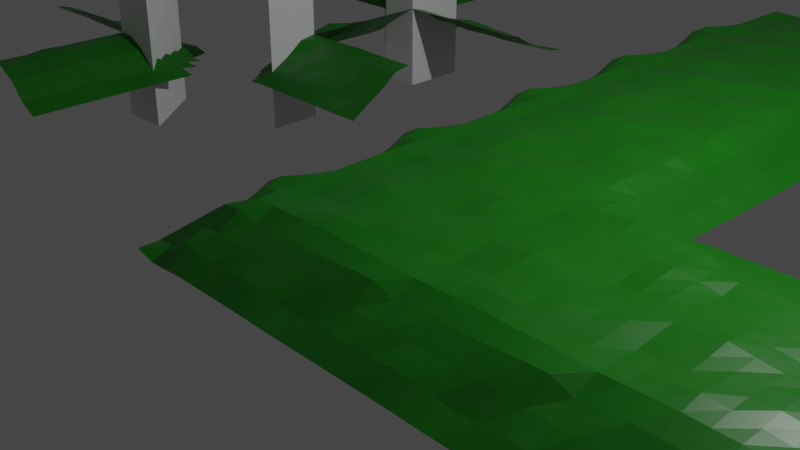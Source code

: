 # Source: tiles.blend  (saved by Blender 2.82.7; exported with 4.5.12 LTS)
import bpy
from mathutils import Matrix  # noqa: F401  (used for matrix-valued properties, if any)

bpy.ops.wm.read_factory_settings(use_empty=True)
scene = bpy.context.scene
scene.name = 'Scene'

# ---- collections
col_collection = bpy.data.collections.new('Collection'); scene.collection.children.link(col_collection)

# ---- materials (node trees are filled in below, after node groups)
mat_grass = bpy.data.materials.new('Grass')
mat_grass.alpha_threshold = 0.0
mat_grass.use_transparent_shadow = False
mat_grass.line_color = (0.0, 0.0, 0.0, 1.0)

# ---- material node trees
mat_grass.use_nodes = True; mat_grass.node_tree.nodes.clear()
_N = mat_grass.node_tree.nodes; _L = mat_grass.node_tree.links
n0 = _N.new('ShaderNodeOutputMaterial'); n0.name = 'Material Output'; n0.location = (300, 300)
n1 = _N.new('ShaderNodeBsdfPrincipled'); n1.name = 'Principled BSDF'; n1.location = (10, 300)
n1.distribution = 'GGX'
n1.subsurface_method = 'BURLEY'
n1.inputs[0].default_value = (0.007295, 0.1789, 0.004358, 1.0)
n1.inputs[2].default_value = 0.4
n1.inputs[3].default_value = 1.45
n1.inputs[27].default_value = (0.0, 0.0, 0.0, 1.0)
n1.inputs[28].default_value = 1.0
_L.new(n1.outputs[0], n0.inputs[0])
n0.is_active_output = True

# ---- world
world_world = bpy.data.worlds.new('World'); scene.world = world_world
world_world.use_nodes = True; world_world.node_tree.nodes.clear()
_N = world_world.node_tree.nodes; _L = world_world.node_tree.links
n0 = _N.new('ShaderNodeOutputWorld'); n0.name = 'World Output'; n0.location = (300, 300)
n1 = _N.new('ShaderNodeBackground'); n1.name = 'Background'; n1.location = (10, 300)
n1.inputs[0].default_value = (0.05088, 0.05088, 0.05088, 1.0)
_L.new(n1.outputs[0], n0.inputs[0])
n0.is_active_output = True
world_world.color = (0.05088, 0.05088, 0.05088)
world_world.use_sun_shadow = False
world_world.sun_shadow_jitter_overblur = 0.0

# ---- cameras
cam_camera = bpy.data.cameras.new('Camera')
cam_camera.clip_end = 100.0
cam_camera.ortho_scale = 7.314

# ---- lights
light_light = bpy.data.lights.new('Light', 'POINT')
light_light.transmission_factor = 0.0
light_light.energy = 1000.0
light_light.shadow_soft_size = 0.1
light_light.shadow_maximum_resolution = 0.006
light_light.use_absolute_resolution = True

# ---- meshes
me_full = bpy.data.meshes.new('Full')
me_full.from_pydata([(1.0, 1.0, 0.2155), (1.0, -1.0, 0.2155), (-1.0, 1.0, 0.2154), (-1.0, -1.0, 0.2154), (0.75, -1.0, 0.2201), (0.5, -1.0, 0.2178), (0.25, -1.0, 0.2208), (0.0, -1.0, 0.2292), (-0.25, -1.0, 0.2208), (-0.5, -1.0, 0.2132), (-0.75, -1.0, 0.2063), (1.0, 0.75, 0.215), (1.0, 0.5, 0.2161), (1.0, 0.25, 0.2166), (1.0, 0.0, 0.2166), (1.0, -0.25, 0.2327), (1.0, -0.5, 0.2047), (1.0, -0.75, 0.2081), (-1.0, -0.75, 0.2081), (-1.0, -0.5, 0.2047), (-1.0, -0.25, 0.2327), (-1.0, 0.0, 0.2166), (-1.0, 0.25, 0.2166), (-1.0, 0.5, 0.2161), (-1.0, 0.75, 0.215), (-0.75, 1.0, 0.2063), (-0.5, 1.0, 0.2132), (-0.25, 1.0, 0.2208), (0.0, 1.0, 0.2292), (0.25, 1.0, 0.2208), (0.5, 1.0, 0.2178), (0.75, 1.0, 0.2201), (0.75, 0.75, 0.2555), (0.5, 0.75, 0.234), (0.25, 0.75, 0.2166), (0.0, 0.75, 0.2166), (-0.25, 0.75, 0.2166), (-0.5, 0.75, 0.196), (-0.75, 0.75, 0.1704), (0.75, 0.5, 0.2274), (0.5, 0.5, 0.2022), (0.25, 0.5, 0.21), (-2.98e-08, 0.5, 0.2166), (-0.25, 0.5, 0.2166), (-0.5, 0.5, 0.2098), (-0.75, 0.5, 0.196), (0.75, 0.25, 0.1965), (0.5, 0.25, 0.1715), (0.25, 0.25, 0.1965), (0.0, 0.25, 0.2247), (-0.25, 0.25, 0.2411), (-0.5, 0.25, 0.2247), (-0.75, 0.25, 0.2166), (0.75, 0.0, 0.21), (0.5, 0.0, 0.1965), (0.25, 0.0, 0.21), (-2.98e-08, 0.0, 0.2411), (-0.25, 0.0, 0.2715), (-0.5, 0.0, 0.2411), (-0.75, 0.0, 0.2166), (0.75, -0.25, 0.2226), (0.5, -0.25, 0.2346), (0.25, -0.25, 0.2226), (-2.98e-08, -0.25, 0.2247), (-0.25, -0.25, 0.2411), (-0.5, -0.25, 0.218), (-0.75, -0.25, 0.1962), (0.75, -0.5, 0.2242), (0.5, -0.5, 0.2535), (0.25, -0.5, 0.2428), (0.0, -0.5, 0.2417), (-0.25, -0.5, 0.2249), (-0.5, -0.5, 0.1962), (-0.75, -0.5, 0.1709), (0.75, -0.75, 0.1993), (0.5, -0.75, 0.2242), (0.25, -0.75, 0.2476), (0.0, -0.75, 0.2728), (-0.25, -0.75, 0.2417), (-0.5, -0.75, 0.2099), (-0.75, -0.75, 0.1962)], [], [(32, 33, 40, 39), (33, 34, 41, 40), (34, 35, 42, 41), (35, 36, 43, 42), (36, 37, 44, 43), (37, 38, 45, 44), (39, 40, 47, 46), (40, 41, 48, 47), (41, 42, 49, 48), (42, 43, 50, 49), (43, 44, 51, 50), (44, 45, 52, 51), (46, 47, 54, 53), (47, 48, 55, 54), (48, 49, 56, 55), (49, 50, 57, 56), (50, 51, 58, 57), (51, 52, 59, 58), (53, 54, 61, 60), (54, 55, 62, 61), (55, 56, 63, 62), (56, 57, 64, 63), (57, 58, 65, 64), (58, 59, 66, 65), (60, 61, 68, 67), (61, 62, 69, 68), (62, 63, 70, 69), (63, 64, 71, 70), (64, 65, 72, 71), (65, 66, 73, 72), (67, 68, 75, 74), (68, 69, 76, 75), (69, 70, 77, 76), (70, 71, 78, 77), (71, 72, 79, 78), (72, 73, 80, 79), (0, 31, 32, 11), (31, 30, 33, 32), (30, 29, 34, 33), (29, 28, 35, 34), (28, 27, 36, 35), (27, 26, 37, 36), (26, 25, 38, 37), (25, 2, 24, 38), (38, 24, 23, 45), (45, 23, 22, 52), (52, 22, 21, 59), (59, 21, 20, 66), (66, 20, 19, 73), (73, 19, 18, 80), (80, 18, 3, 10), (79, 80, 10, 9), (78, 79, 9, 8), (77, 78, 8, 7), (76, 77, 7, 6), (75, 76, 6, 5), (74, 75, 5, 4), (17, 74, 4, 1), (16, 67, 74, 17), (15, 60, 67, 16), (14, 53, 60, 15), (13, 46, 53, 14), (12, 39, 46, 13), (11, 32, 39, 12)])
_uv = me_full.uv_layers.new(name='UVMap')
_uv.uv.foreach_set('vector', [0.4063, 0.03125, 0.4375, 0.03125, 0.4375, 0.0625, 0.4062, 0.0625, 0.4375, 0.03125, 0.4688, 0.03125, 0.4688, 0.0625, 0.4375, 0.0625, 0.4688, 0.03125, 0.5, 0.03125, 0.5, 0.0625, 0.4688, 0.0625, 0.5, 0.03125, 0.5313, 0.03125, 0.5313, 0.0625, 0.5, 0.0625, 0.5313, 0.03125, 0.5625, 0.03125, 0.5625, 0.0625, 0.5313, 0.0625, 0.5625, 0.03125, 0.5938, 0.03125, 0.5938, 0.0625, 0.5625, 0.0625, 0.4062, 0.0625, 0.4375, 0.0625, 0.4375, 0.09375, 0.4062, 0.09375, 0.4375, 0.0625, 0.4688, 0.0625, 0.4688, 0.09375, 0.4375, 0.09375, 0.4688, 0.0625, 0.5, 0.0625, 0.5, 0.09375, 0.4688, 0.09375, 0.5, 0.0625, 0.5313, 0.0625, 0.5313, 0.09375, 0.5, 0.09375, 0.5313, 0.0625, 0.5625, 0.0625, 0.5625, 0.09375, 0.5313, 0.09375, 0.5625, 0.0625, 0.5938, 0.0625, 0.5938, 0.09375, 0.5625, 0.09375, 0.4062, 0.09375, 0.4375, 0.09375, 0.4375, 0.125, 0.4063, 0.125, 0.4375, 0.09375, 0.4688, 0.09375, 0.4688, 0.125, 0.4375, 0.125, 0.4688, 0.09375, 0.5, 0.09375, 0.5, 0.125, 0.4688, 0.125, 0.5, 0.09375, 0.5313, 0.09375, 0.5313, 0.125, 0.5, 0.125, 0.5313, 0.09375, 0.5625, 0.09375, 0.5625, 0.125, 0.5313, 0.125, 0.5625, 0.09375, 0.5938, 0.09375, 0.5938, 0.125, 0.5625, 0.125, 0.4063, 0.125, 0.4375, 0.125, 0.4375, 0.1563, 0.4063, 0.1563, 0.4375, 0.125, 0.4688, 0.125, 0.4688, 0.1563, 0.4375, 0.1563, 0.4688, 0.125, 0.5, 0.125, 0.5, 0.1563, 0.4688, 0.1563, 0.5, 0.125, 0.5313, 0.125, 0.5313, 0.1563, 0.5, 0.1563, 0.5313, 0.125, 0.5625, 0.125, 0.5625, 0.1563, 0.5313, 0.1563, 0.5625, 0.125, 0.5938, 0.125, 0.5938, 0.1563, 0.5625, 0.1563, 0.4063, 0.1563, 0.4375, 0.1563, 0.4375, 0.1875, 0.4062, 0.1875, 0.4375, 0.1563, 0.4688, 0.1563, 0.4688, 0.1875, 0.4375, 0.1875, 0.4688, 0.1563, 0.5, 0.1563, 0.5, 0.1875, 0.4688, 0.1875, 0.5, 0.1563, 0.5313, 0.1563, 0.5313, 0.1875, 0.5, 0.1875, 0.5313, 0.1563, 0.5625, 0.1563, 0.5625, 0.1875, 0.5313, 0.1875, 0.5625, 0.1563, 0.5938, 0.1563, 0.5938, 0.1875, 0.5625, 0.1875, 0.4062, 0.1875, 0.4375, 0.1875, 0.4375, 0.2188, 0.4063, 0.2188, 0.4375, 0.1875, 0.4688, 0.1875, 0.4688, 0.2188, 0.4375, 0.2188, 0.4688, 0.1875, 0.5, 0.1875, 0.5, 0.2188, 0.4688, 0.2188, 0.5, 0.1875, 0.5313, 0.1875, 0.5313, 0.2188, 0.5, 0.2188, 0.5313, 0.1875, 0.5625, 0.1875, 0.5625, 0.2188, 0.5313, 0.2188, 0.5625, 0.1875, 0.5938, 0.1875, 0.5938, 0.2188, 0.5625, 0.2188, 0.375, 0.0, 0.4063, 0.0, 0.4063, 0.03125, 0.375, 0.03125, 0.4063, 0.0, 0.4375, 0.0, 0.4375, 0.03125, 0.4063, 0.03125, 0.4375, 0.0, 0.4688, 0.0, 0.4688, 0.03125, 0.4375, 0.03125, 0.4688, 0.0, 0.5, 0.0, 0.5, 0.03125, 0.4688, 0.03125, 0.5, 0.0, 0.5313, 0.0, 0.5313, 0.03125, 0.5, 0.03125, 0.5313, 0.0, 0.5625, 0.0, 0.5625, 0.03125, 0.5313, 0.03125, 0.5625, 0.0, 0.5938, 0.0, 0.5938, 0.03125, 0.5625, 0.03125, 0.5938, 0.0, 0.625, 0.0, 0.625, 0.03125, 0.5938, 0.03125, 0.5938, 0.03125, 0.625, 0.03125, 0.625, 0.0625, 0.5938, 0.0625, 0.5938, 0.0625, 0.625, 0.0625, 0.625, 0.09375, 0.5938, 0.09375, 0.5938, 0.09375, 0.625, 0.09375, 0.625, 0.125, 0.5938, 0.125, 0.5938, 0.125, 0.625, 0.125, 0.625, 0.1563, 0.5938, 0.1563, 0.5938, 0.1563, 0.625, 0.1563, 0.625, 0.1875, 0.5938, 0.1875, 0.5938, 0.1875, 0.625, 0.1875, 0.625, 0.2188, 0.5938, 0.2188, 0.5938, 0.2188, 0.625, 0.2188, 0.625, 0.25, 0.5938, 0.25, 0.5625, 0.2188, 0.5938, 0.2188, 0.5938, 0.25, 0.5625, 0.25, 0.5313, 0.2188, 0.5625, 0.2188, 0.5625, 0.25, 0.5312, 0.25, 0.5, 0.2188, 0.5313, 0.2188, 0.5312, 0.25, 0.5, 0.25, 0.4688, 0.2188, 0.5, 0.2188, 0.5, 0.25, 0.4688, 0.25, 0.4375, 0.2188, 0.4688, 0.2188, 0.4688, 0.25, 0.4375, 0.25, 0.4063, 0.2188, 0.4375, 0.2188, 0.4375, 0.25, 0.4063, 0.25, 0.375, 0.2188, 0.4063, 0.2188, 0.4063, 0.25, 0.375, 0.25, 0.375, 0.1875, 0.4062, 0.1875, 0.4063, 0.2188, 0.375, 0.2188, 0.375, 0.1562, 0.4063, 0.1563, 0.4062, 0.1875, 0.375, 0.1875, 0.375, 0.125, 0.4063, 0.125, 0.4063, 0.1563, 0.375, 0.1562, 0.375, 0.09375, 0.4062, 0.09375, 0.4063, 0.125, 0.375, 0.125, 0.375, 0.0625, 0.4062, 0.0625, 0.4062, 0.09375, 0.375, 0.09375, 0.375, 0.03125, 0.4063, 0.03125, 0.4062, 0.0625, 0.375, 0.0625])
me_full.materials.append(mat_grass)
me_full.use_remesh_preserve_volume = False
me_full.use_remesh_preserve_attributes = False
me_full.use_mirror_vertex_groups = False
me_full.update()
me_cornerne = bpy.data.meshes.new('CornerNE')
me_cornerne.from_pydata([(-1.0, -0.9982, 0.2149), (0.0, -1.0, -0.3092), (-0.25, -1.0, -0.1811), (-0.5, -1.0, 0.07208), (-0.75, -1.0, 0.2063), (-1.0, -0.7493, 0.1434), (-1.0, -0.5, -0.04481), (-1.0, -0.25, -0.1422), (-1.0, 0.0, -0.2294), (-1.0, 0.25, -0.2611), (0.0, 0.25, -0.3043), (-0.25, 0.25, -0.3043), (-0.5, 0.25, -0.3043), (-0.7519, 0.25, -0.3043), (0.0, 0.0, -0.3043), (-0.25, 0.0, -0.2382), (-0.5, 0.0, -0.2245), (-0.7519, 0.0, -0.2449), (0.0, -0.25, -0.3043), (-0.25, -0.25, -0.1958), (-0.5, -0.25, -0.1835), (-0.7512, -0.25, -0.1978), (0.0, -0.5, -0.3043), (-0.25, -0.5, -0.1674), (-0.5, -0.5, -0.1145), (-0.7513, -0.5, -0.1274), (0.0, -0.7509, -0.3043), (-0.25, -0.7516, -0.1434), (-0.5, -0.7519, -0.09426), (-0.7518, -0.75, -0.004245)], [], [(10, 11, 15, 14), (11, 12, 16, 15), (12, 13, 17, 16), (14, 15, 19, 18), (15, 16, 20, 19), (16, 17, 21, 20), (18, 19, 23, 22), (19, 20, 24, 23), (20, 21, 25, 24), (22, 23, 27, 26), (23, 24, 28, 27), (24, 25, 29, 28), (13, 9, 8, 17), (17, 8, 7, 21), (21, 7, 6, 25), (25, 6, 5, 29), (29, 5, 0, 4), (28, 29, 4, 3), (27, 28, 3, 2), (26, 27, 2, 1)])
_uv = me_cornerne.uv_layers.new(name='UVMap')
_uv.uv.foreach_set('vector', [0.5, 0.09375, 0.5313, 0.09375, 0.5313, 0.125, 0.5, 0.125, 0.5313, 0.09375, 0.5625, 0.09375, 0.5625, 0.125, 0.5313, 0.125, 0.5625, 0.09375, 0.5938, 0.09375, 0.5938, 0.125, 0.5625, 0.125, 0.5, 0.125, 0.5313, 0.125, 0.5313, 0.1563, 0.5, 0.1563, 0.5313, 0.125, 0.5625, 0.125, 0.5625, 0.1563, 0.5313, 0.1563, 0.5625, 0.125, 0.5938, 0.125, 0.5938, 0.1563, 0.5625, 0.1563, 0.5, 0.1563, 0.5313, 0.1563, 0.5313, 0.1875, 0.5, 0.1875, 0.5313, 0.1563, 0.5625, 0.1563, 0.5625, 0.1875, 0.5313, 0.1875, 0.5625, 0.1563, 0.5938, 0.1563, 0.5938, 0.1875, 0.5625, 0.1875, 0.5, 0.1875, 0.5313, 0.1875, 0.5313, 0.2188, 0.5, 0.2188, 0.5313, 0.1875, 0.5625, 0.1875, 0.5625, 0.2188, 0.5313, 0.2188, 0.5625, 0.1875, 0.5938, 0.1875, 0.5938, 0.2188, 0.5625, 0.2188, 0.5938, 0.09375, 0.625, 0.09375, 0.625, 0.125, 0.5938, 0.125, 0.5938, 0.125, 0.625, 0.125, 0.625, 0.1563, 0.5938, 0.1563, 0.5938, 0.1563, 0.625, 0.1563, 0.625, 0.1875, 0.5938, 0.1875, 0.5938, 0.1875, 0.625, 0.1875, 0.625, 0.2188, 0.5938, 0.2188, 0.5938, 0.2188, 0.625, 0.2188, 0.625, 0.25, 0.5938, 0.25, 0.5625, 0.2188, 0.5938, 0.2188, 0.5938, 0.25, 0.5625, 0.25, 0.5313, 0.2188, 0.5625, 0.2188, 0.5625, 0.25, 0.5312, 0.25, 0.5, 0.2188, 0.5313, 0.2188, 0.5312, 0.25, 0.5, 0.25])
me_cornerne.materials.append(mat_grass)
me_cornerne.use_remesh_preserve_volume = False
me_cornerne.use_remesh_preserve_attributes = False
me_cornerne.use_mirror_vertex_groups = False
me_cornerne.update()
me_cornerse = bpy.data.meshes.new('CornerSE')
me_cornerse.from_pydata([(-1.0, 1.0, 0.2155), (-1.0, 0.0, -0.3186), (-1.0, 0.25, -0.1573), (-1.0, 0.5, -0.01452), (-1.0, 0.75, 0.1727), (-0.75, 1.0, 0.2063), (-0.5, 1.0, 0.07208), (-0.25, 1.0, -0.1811), (0.0, 1.0, -0.3092), (0.0, 0.75, -0.2919), (-0.25, 0.75, -0.06961), (-0.5, 0.75, 0.051), (-0.75, 0.75, 0.1704), (0.0, 0.5, -0.28), (-0.25, 0.5, -0.2057), (-0.5, 0.5, -0.018), (-0.75, 0.5, 0.04213), (0.0, 0.25, -0.2933), (-0.25, 0.25, -0.2219), (-0.5, 0.25, -0.197), (-0.75, 0.25, -0.1164), (0.0, 2.98e-08, -0.2769), (-0.25, 2.98e-08, -0.2486), (-0.5, 2.98e-08, -0.277), (-0.75, 2.98e-08, -0.3003)], [], [(9, 10, 14, 13), (10, 11, 15, 14), (11, 12, 16, 15), (13, 14, 18, 17), (14, 15, 19, 18), (15, 16, 20, 19), (17, 18, 22, 21), (18, 19, 23, 22), (19, 20, 24, 23), (8, 7, 10, 9), (7, 6, 11, 10), (6, 5, 12, 11), (5, 0, 4, 12), (12, 4, 3, 16), (16, 3, 2, 20), (20, 2, 1, 24)])
_uv = me_cornerse.uv_layers.new(name='UVMap')
_uv.uv.foreach_set('vector', [0.5, 0.03125, 0.5313, 0.03125, 0.5313, 0.0625, 0.5, 0.0625, 0.5313, 0.03125, 0.5625, 0.03125, 0.5625, 0.0625, 0.5313, 0.0625, 0.5625, 0.03125, 0.5938, 0.03125, 0.5938, 0.0625, 0.5625, 0.0625, 0.5, 0.0625, 0.5313, 0.0625, 0.5313, 0.09375, 0.5, 0.09375, 0.5313, 0.0625, 0.5625, 0.0625, 0.5625, 0.09375, 0.5313, 0.09375, 0.5625, 0.0625, 0.5938, 0.0625, 0.5938, 0.09375, 0.5625, 0.09375, 0.5, 0.09375, 0.5313, 0.09375, 0.5313, 0.125, 0.5, 0.125, 0.5313, 0.09375, 0.5625, 0.09375, 0.5625, 0.125, 0.5313, 0.125, 0.5625, 0.09375, 0.5938, 0.09375, 0.5938, 0.125, 0.5625, 0.125, 0.5, 0.0, 0.5313, 0.0, 0.5313, 0.03125, 0.5, 0.03125, 0.5313, 0.0, 0.5625, 0.0, 0.5625, 0.03125, 0.5313, 0.03125, 0.5625, 0.0, 0.5938, 0.0, 0.5938, 0.03125, 0.5625, 0.03125, 0.5938, 0.0, 0.625, 0.0, 0.625, 0.03125, 0.5938, 0.03125, 0.5938, 0.03125, 0.625, 0.03125, 0.625, 0.0625, 0.5938, 0.0625, 0.5938, 0.0625, 0.625, 0.0625, 0.625, 0.09375, 0.5938, 0.09375, 0.5938, 0.09375, 0.625, 0.09375, 0.625, 0.125, 0.5938, 0.125])
me_cornerse.materials.append(mat_grass)
me_cornerse.use_remesh_preserve_volume = False
me_cornerse.use_remesh_preserve_attributes = False
me_cornerse.use_mirror_vertex_groups = False
me_cornerse.update()
me_edges = bpy.data.meshes.new('EdgeS')
me_edges.from_pydata([(1.0, 1.0, 0.2155), (-1.0, 1.0, 0.2154), (1.0, 0.0, -0.3186), (1.0, 0.0, -0.3186), (-0.25, 0.0, -0.3159), (1.0, 0.75, 0.1727), (1.0, 0.5, -0.01452), (1.0, 0.25, -0.1573), (1.0, 0.0, -0.3186), (-0.5, 0.0, -0.3179), (0.0, 0.0, -0.3178), (0.5, 0.0, -0.3231), (-1.0, 0.0, -0.3186), (-1.0, 0.25, -0.1573), (-1.0, 0.5, -0.01452), (-1.0, 0.75, 0.1727), (-0.75, 1.0, 0.2063), (-0.5, 1.0, 0.2132), (-0.25, 1.0, 0.2208), (0.0, 1.0, 0.2292), (0.25, 1.0, 0.2208), (0.5, 1.0, 0.2178), (0.75, 1.0, 0.2201), (1.0, 0.0, -0.3186), (0.75, 0.75, 0.169), (0.5, 0.75, 0.1478), (0.25, 0.75, 0.1271), (0.0, 0.75, 0.1264), (-0.25, 0.75, 0.1264), (-0.5, 0.75, 0.1042), (-0.75, 0.75, 0.07748), (0.75, 0.5, -0.0003213), (0.5, 0.5, -0.0006202), (0.25, 0.5, -0.01881), (-2.98e-08, 0.5, -0.01457), (-0.25, 0.5, -0.01553), (-0.5, 0.5, 0.002199), (-0.75, 0.5, -0.03595), (0.75, 0.25, -0.1718), (0.5, 0.25, -0.1935), (0.25, 0.25, -0.1754), (0.0, 0.25, -0.1506), (-0.25, 0.25, -0.1354), (-0.5, 0.25, -0.1513), (-0.75, 0.25, -0.1592), (-2.98e-08, 0.0, -0.3178), (-0.5, 0.0, -0.3179), (0.5, 0.0, -0.3231), (0.25, 0.0, -0.3209), (0.75, 0.0, -0.3204), (-0.75, 0.0, -0.3188), (0.75, 0.0, -0.3204), (0.75, 0.0, -0.3204), (0.75, 0.0, -0.3204), (0.75, 0.0, -0.3204), (0.5, 0.0, -0.3231), (0.5, 0.0, -0.3231), (0.5, 0.0, -0.3231), (0.25, 0.0, -0.3209), (0.25, 0.0, -0.3209), (0.25, 0.0, -0.3209), (0.25, 0.0, -0.3209), (0.0, 0.0, -0.3178), (2.98e-08, 0.0, -0.3178), (2.98e-08, 0.0, -0.3178), (-0.25, 0.0, -0.3159), (-0.25, 0.0, -0.3159), (-0.25, 0.0, -0.3159), (-0.25, 0.0, -0.3159), (-0.5, 0.0, -0.3179), (-0.5, 0.0, -0.3179), (-0.5, 0.0, -0.3179), (-0.75, 0.0, -0.3188), (-0.75, 0.0, -0.3188), (-0.75, 0.0, -0.3188), (-0.75, 0.0, -0.3188), (-1.0, -1.49e-08, -0.3186), (-1.0, -1.49e-08, -0.3186), (-1.0, -2.98e-08, -0.3186), (-1.0, -2.98e-08, -0.3186), (1.0, 0.0, -0.3186)], [], [(24, 25, 32, 31), (25, 26, 33, 32), (26, 27, 34, 33), (27, 28, 35, 34), (28, 29, 36, 35), (29, 30, 37, 36), (31, 32, 39, 38), (32, 33, 40, 39), (33, 34, 41, 40), (34, 35, 42, 41), (35, 36, 43, 42), (36, 37, 44, 43), (38, 39, 47, 49), (39, 40, 48, 47), (40, 41, 45, 48), (41, 42, 4, 45), (42, 43, 46, 4), (43, 44, 50, 46), (0, 22, 24, 5), (22, 21, 25, 24), (21, 20, 26, 25), (20, 19, 27, 26), (19, 18, 28, 27), (18, 17, 29, 28), (17, 16, 30, 29), (16, 1, 15, 30), (30, 15, 14, 37), (37, 14, 13, 44), (44, 13, 12, 50), (7, 38, 49, 8), (6, 31, 38, 7), (5, 24, 31, 6), (51, 52, 55, 11), (52, 53, 56, 55), (53, 54, 57, 56), (11, 55, 59, 58), (55, 56, 60, 59), (56, 57, 61, 60), (58, 59, 62, 10), (59, 60, 63, 62), (60, 61, 64, 63), (10, 62, 66, 65), (62, 63, 67, 66), (63, 64, 68, 67), (65, 66, 69, 9), (66, 67, 70, 69), (67, 68, 71, 70), (9, 69, 73, 72), (69, 70, 74, 73), (70, 71, 75, 74), (23, 3, 52, 51), (3, 80, 53, 52), (80, 2, 54, 53), (2, 8, 49, 54), (54, 49, 47, 57), (57, 47, 48, 61), (61, 48, 45, 64), (64, 45, 4, 68), (68, 4, 46, 71), (71, 46, 50, 75), (75, 50, 12, 79), (74, 75, 79, 78), (73, 74, 78, 77), (72, 73, 77, 76)])
_uv = me_edges.uv_layers.new(name='UVMap')
_uv.uv.foreach_set('vector', [0.4063, 0.03125, 0.4375, 0.03125, 0.4375, 0.0625, 0.4062, 0.0625, 0.4375, 0.03125, 0.4688, 0.03125, 0.4688, 0.0625, 0.4375, 0.0625, 0.4688, 0.03125, 0.5, 0.03125, 0.5, 0.0625, 0.4688, 0.0625, 0.5, 0.03125, 0.5313, 0.03125, 0.5313, 0.0625, 0.5, 0.0625, 0.5313, 0.03125, 0.5625, 0.03125, 0.5625, 0.0625, 0.5313, 0.0625, 0.5625, 0.03125, 0.5938, 0.03125, 0.5938, 0.0625, 0.5625, 0.0625, 0.4062, 0.0625, 0.4375, 0.0625, 0.4375, 0.09375, 0.4062, 0.09375, 0.4375, 0.0625, 0.4688, 0.0625, 0.4688, 0.09375, 0.4375, 0.09375, 0.4688, 0.0625, 0.5, 0.0625, 0.5, 0.09375, 0.4688, 0.09375, 0.5, 0.0625, 0.5313, 0.0625, 0.5313, 0.09375, 0.5, 0.09375, 0.5313, 0.0625, 0.5625, 0.0625, 0.5625, 0.09375, 0.5313, 0.09375, 0.5625, 0.0625, 0.5938, 0.0625, 0.5938, 0.09375, 0.5625, 0.09375, 0.4062, 0.09375, 0.4375, 0.09375, 0.4375, 0.125, 0.4063, 0.125, 0.4375, 0.09375, 0.4688, 0.09375, 0.4688, 0.125, 0.4375, 0.125, 0.4688, 0.09375, 0.5, 0.09375, 0.5, 0.125, 0.4688, 0.125, 0.5, 0.09375, 0.5313, 0.09375, 0.5313, 0.125, 0.5, 0.125, 0.5313, 0.09375, 0.5625, 0.09375, 0.5625, 0.125, 0.5313, 0.125, 0.5625, 0.09375, 0.5938, 0.09375, 0.5938, 0.125, 0.5625, 0.125, 0.375, 0.0, 0.4063, 0.0, 0.4063, 0.03125, 0.375, 0.03125, 0.4063, 0.0, 0.4375, 0.0, 0.4375, 0.03125, 0.4063, 0.03125, 0.4375, 0.0, 0.4688, 0.0, 0.4688, 0.03125, 0.4375, 0.03125, 0.4688, 0.0, 0.5, 0.0, 0.5, 0.03125, 0.4688, 0.03125, 0.5, 0.0, 0.5313, 0.0, 0.5313, 0.03125, 0.5, 0.03125, 0.5313, 0.0, 0.5625, 0.0, 0.5625, 0.03125, 0.5313, 0.03125, 0.5625, 0.0, 0.5938, 0.0, 0.5938, 0.03125, 0.5625, 0.03125, 0.5938, 0.0, 0.625, 0.0, 0.625, 0.03125, 0.5938, 0.03125, 0.5938, 0.03125, 0.625, 0.03125, 0.625, 0.0625, 0.5938, 0.0625, 0.5938, 0.0625, 0.625, 0.0625, 0.625, 0.09375, 0.5938, 0.09375, 0.5938, 0.09375, 0.625, 0.09375, 0.625, 0.125, 0.5938, 0.125, 0.375, 0.09375, 0.4062, 0.09375, 0.4063, 0.125, 0.375, 0.125, 0.375, 0.0625, 0.4062, 0.0625, 0.4062, 0.09375, 0.375, 0.09375, 0.375, 0.03125, 0.4063, 0.03125, 0.4062, 0.0625, 0.375, 0.0625, 0.4063, 0.2813, 0.4375, 0.2812, 0.4375, 0.3125, 0.4062, 0.3125, 0.4688, 0.2813, 0.5, 0.2813, 0.5, 0.3125, 0.4688, 0.3125, 0.5313, 0.2813, 0.5625, 0.2813, 0.5625, 0.3125, 0.5313, 0.3125, 0.4062, 0.3125, 0.4375, 0.3125, 0.4375, 0.3438, 0.4062, 0.3438, 0.4688, 0.3125, 0.5, 0.3125, 0.5, 0.3438, 0.4688, 0.3438, 0.5313, 0.3125, 0.5625, 0.3125, 0.5625, 0.3438, 0.5313, 0.3438, 0.4062, 0.3438, 0.4375, 0.3438, 0.4375, 0.375, 0.4063, 0.375, 0.4688, 0.3438, 0.5, 0.3438, 0.5, 0.375, 0.4688, 0.375, 0.5313, 0.3438, 0.5625, 0.3438, 0.5625, 0.375, 0.5313, 0.375, 0.4063, 0.375, 0.4375, 0.375, 0.4375, 0.4062, 0.4063, 0.4063, 0.4688, 0.375, 0.5, 0.375, 0.5, 0.4063, 0.4688, 0.4063, 0.5313, 0.375, 0.5625, 0.375, 0.5625, 0.4062, 0.5313, 0.4063, 0.4063, 0.4063, 0.4375, 0.4062, 0.4375, 0.4375, 0.4062, 0.4375, 0.4688, 0.4063, 0.5, 0.4063, 0.5, 0.4375, 0.4688, 0.4375, 0.5313, 0.4063, 0.5625, 0.4062, 0.5625, 0.4375, 0.5313, 0.4375, 0.4062, 0.4375, 0.4375, 0.4375, 0.4375, 0.4688, 0.4063, 0.4688, 0.4688, 0.4375, 0.5, 0.4375, 0.5, 0.4688, 0.4688, 0.4688, 0.5313, 0.4375, 0.5625, 0.4375, 0.5625, 0.4688, 0.5313, 0.4688, 0.4063, 0.25, 0.4375, 0.25, 0.4375, 0.2812, 0.4063, 0.2813, 0.4688, 0.25, 0.5, 0.25, 0.5, 0.2813, 0.4688, 0.2813, 0.5313, 0.25, 0.5625, 0.25, 0.5625, 0.2813, 0.5313, 0.2813, 0.5938, 0.25, 0.625, 0.25, 0.625, 0.2812, 0.5938, 0.2812, 0.5938, 0.2812, 0.625, 0.2812, 0.625, 0.3125, 0.5938, 0.3125, 0.5938, 0.3125, 0.625, 0.3125, 0.625, 0.3438, 0.5938, 0.3438, 0.5938, 0.3438, 0.625, 0.3438, 0.625, 0.375, 0.5938, 0.375, 0.5938, 0.375, 0.625, 0.375, 0.625, 0.4063, 0.5938, 0.4063, 0.5938, 0.4063, 0.625, 0.4063, 0.625, 0.4375, 0.5938, 0.4375, 0.5938, 0.4375, 0.625, 0.4375, 0.625, 0.4688, 0.5938, 0.4688, 0.5938, 0.4688, 0.625, 0.4688, 0.625, 0.5, 0.5938, 0.5, 0.5313, 0.4688, 0.5625, 0.4688, 0.5625, 0.5, 0.5312, 0.5, 0.4688, 0.4688, 0.5, 0.4688, 0.5, 0.5, 0.4688, 0.5, 0.4063, 0.4688, 0.4375, 0.4688, 0.4375, 0.5, 0.4063, 0.5])
me_edges.materials.append(mat_grass)
me_edges.use_remesh_preserve_volume = False
me_edges.use_remesh_preserve_attributes = False
me_edges.use_mirror_vertex_groups = False
me_edges.update()
me_edgee = bpy.data.meshes.new('EdgeE')
me_edgee.from_pydata([(-1.0, 1.0, 0.2155), (-1.0, -1.0, 0.2155), (0.0, -1.0, -0.3092), (-0.25, -1.0, -0.1811), (-0.5, -1.0, 0.07208), (-0.75, -1.0, 0.2063), (-1.0, -0.75, 0.2081), (-1.0, -0.5, 0.2047), (-1.0, -0.25, 0.2327), (-1.0, 0.0, 0.2166), (-1.0, 0.25, 0.2166), (-1.0, 0.5, 0.2161), (-1.0, 0.75, 0.215), (-0.75, 1.0, 0.2063), (-0.5, 1.0, 0.07208), (-0.25, 1.0, -0.1811), (0.0, 1.0, -0.3092), (0.0, 0.75, -0.3092), (-0.25, 0.75, -0.1854), (-0.5, 0.75, 0.05504), (-0.75, 0.75, 0.1704), (0.0, 0.5, -0.3092), (-0.25, 0.5, -0.1854), (-0.5, 0.5, 0.06847), (-0.75, 0.5, 0.196), (0.0, 0.25, -0.3092), (-0.25, 0.25, -0.1604), (-0.5, 0.25, 0.08333), (-0.75, 0.25, 0.2166), (0.0, 0.0, -0.3092), (-0.25, 0.0, -0.1288), (-0.5, 0.0, 0.09971), (-0.75, 0.0, 0.2166), (0.0, -0.25, -0.3092), (-0.25, -0.25, -0.1604), (-0.5, -0.25, 0.07664), (-0.75, -0.25, 0.1962), (0.0, -0.5, -0.3092), (-0.25, -0.5, -0.1765), (-0.5, -0.5, 0.05683), (-0.75, -0.5, 0.1709), (0.0, -0.75, -0.3092), (-0.25, -0.75, -0.1585), (-0.5, -0.75, 0.07228), (-0.75, -0.75, 0.1962)], [], [(17, 18, 22, 21), (18, 19, 23, 22), (19, 20, 24, 23), (21, 22, 26, 25), (22, 23, 27, 26), (23, 24, 28, 27), (25, 26, 30, 29), (26, 27, 31, 30), (27, 28, 32, 31), (29, 30, 34, 33), (30, 31, 35, 34), (31, 32, 36, 35), (33, 34, 38, 37), (34, 35, 39, 38), (35, 36, 40, 39), (37, 38, 42, 41), (38, 39, 43, 42), (39, 40, 44, 43), (16, 15, 18, 17), (15, 14, 19, 18), (14, 13, 20, 19), (13, 0, 12, 20), (20, 12, 11, 24), (24, 11, 10, 28), (28, 10, 9, 32), (32, 9, 8, 36), (36, 8, 7, 40), (40, 7, 6, 44), (44, 6, 1, 5), (43, 44, 5, 4), (42, 43, 4, 3), (41, 42, 3, 2)])
_uv = me_edgee.uv_layers.new(name='UVMap')
_uv.uv.foreach_set('vector', [0.5, 0.03125, 0.5313, 0.03125, 0.5313, 0.0625, 0.5, 0.0625, 0.5313, 0.03125, 0.5625, 0.03125, 0.5625, 0.0625, 0.5313, 0.0625, 0.5625, 0.03125, 0.5938, 0.03125, 0.5938, 0.0625, 0.5625, 0.0625, 0.5, 0.0625, 0.5313, 0.0625, 0.5313, 0.09375, 0.5, 0.09375, 0.5313, 0.0625, 0.5625, 0.0625, 0.5625, 0.09375, 0.5313, 0.09375, 0.5625, 0.0625, 0.5938, 0.0625, 0.5938, 0.09375, 0.5625, 0.09375, 0.5, 0.09375, 0.5313, 0.09375, 0.5313, 0.125, 0.5, 0.125, 0.5313, 0.09375, 0.5625, 0.09375, 0.5625, 0.125, 0.5313, 0.125, 0.5625, 0.09375, 0.5938, 0.09375, 0.5938, 0.125, 0.5625, 0.125, 0.5, 0.125, 0.5313, 0.125, 0.5313, 0.1563, 0.5, 0.1563, 0.5313, 0.125, 0.5625, 0.125, 0.5625, 0.1563, 0.5313, 0.1563, 0.5625, 0.125, 0.5938, 0.125, 0.5938, 0.1563, 0.5625, 0.1563, 0.5, 0.1563, 0.5313, 0.1563, 0.5313, 0.1875, 0.5, 0.1875, 0.5313, 0.1563, 0.5625, 0.1563, 0.5625, 0.1875, 0.5313, 0.1875, 0.5625, 0.1563, 0.5938, 0.1563, 0.5938, 0.1875, 0.5625, 0.1875, 0.5, 0.1875, 0.5313, 0.1875, 0.5313, 0.2188, 0.5, 0.2188, 0.5313, 0.1875, 0.5625, 0.1875, 0.5625, 0.2188, 0.5313, 0.2188, 0.5625, 0.1875, 0.5938, 0.1875, 0.5938, 0.2188, 0.5625, 0.2188, 0.5, 0.0, 0.5313, 0.0, 0.5313, 0.03125, 0.5, 0.03125, 0.5313, 0.0, 0.5625, 0.0, 0.5625, 0.03125, 0.5313, 0.03125, 0.5625, 0.0, 0.5938, 0.0, 0.5938, 0.03125, 0.5625, 0.03125, 0.5938, 0.0, 0.625, 0.0, 0.625, 0.03125, 0.5938, 0.03125, 0.5938, 0.03125, 0.625, 0.03125, 0.625, 0.0625, 0.5938, 0.0625, 0.5938, 0.0625, 0.625, 0.0625, 0.625, 0.09375, 0.5938, 0.09375, 0.5938, 0.09375, 0.625, 0.09375, 0.625, 0.125, 0.5938, 0.125, 0.5938, 0.125, 0.625, 0.125, 0.625, 0.1563, 0.5938, 0.1563, 0.5938, 0.1563, 0.625, 0.1563, 0.625, 0.1875, 0.5938, 0.1875, 0.5938, 0.1875, 0.625, 0.1875, 0.625, 0.2188, 0.5938, 0.2188, 0.5938, 0.2188, 0.625, 0.2188, 0.625, 0.25, 0.5938, 0.25, 0.5625, 0.2188, 0.5938, 0.2188, 0.5938, 0.25, 0.5625, 0.25, 0.5313, 0.2188, 0.5625, 0.2188, 0.5625, 0.25, 0.5312, 0.25, 0.5, 0.2188, 0.5313, 0.2188, 0.5312, 0.25, 0.5, 0.25])
me_edgee.materials.append(mat_grass)
me_edgee.use_remesh_preserve_volume = False
me_edgee.use_remesh_preserve_attributes = False
me_edgee.use_mirror_vertex_groups = False
me_edgee.update()
me_edgen = bpy.data.meshes.new('EdgeN')
me_edgen.from_pydata([(1.0, -1.0, 0.2155), (-1.0, -1.0, 0.2154), (0.75, -1.0, 0.2201), (0.5, -1.0, 0.2178), (0.2486, -1.0, 0.2208), (0.0, -1.0, 0.2292), (-0.2507, -1.0, 0.2208), (-0.5, -1.0, 0.2132), (-0.7486, -1.0, 0.2064), (1.0, 0.25, -0.2611), (1.0, 0.0, -0.2294), (1.0, -0.25, -0.1422), (1.0, -0.5, -0.04481), (1.0, -0.75, 0.1434), (-1.0, -0.75, 0.1434), (-1.0, -0.5, -0.04481), (-1.0, -0.25, -0.1422), (-1.0, 0.0, -0.2294), (-1.0, 0.25, -0.2611), (0.75, 0.25, -0.2813), (0.5, 0.25, -0.3063), (0.25, 0.25, -0.2813), (0.0, 0.25, -0.253), (-0.25, 0.25, -0.2366), (-0.5, 0.25, -0.253), (-0.75, 0.25, -0.2611), (0.75, 0.0, -0.2277), (0.5, 0.0, -0.2525), (0.25, 0.0, -0.2377), (-2.98e-08, 0.0, -0.2069), (-0.25, 0.0, -0.1782), (-0.5, 0.0, -0.2069), (-0.75, 0.0, -0.2177), (0.75, -0.25, -0.09483), (0.5, -0.25, -0.15), (0.25, -0.25, -0.1665), (-2.98e-08, -0.25, -0.1608), (-0.25, -0.25, -0.1556), (-0.5, -0.25, -0.153), (-0.75, -0.25, -0.1049), (0.75, -0.5, -0.03041), (0.5, -0.5, 0.002793), (0.25, -0.5, 0.03931), (0.0, -0.5, -0.02584), (-0.25, -0.5, -0.0748), (-0.5, -0.5, -0.06112), (-0.75, -0.5, 0.03019), (0.75, -0.75, 0.1347), (0.5, -0.75, 0.1604), (0.25, -0.75, 0.1837), (0.0, -0.7513, 0.193), (-0.25, -0.7501, 0.1328), (-0.5, -0.75, 0.1294), (-0.75, -0.75, 0.1317)], [], [(19, 20, 27, 26), (20, 21, 28, 27), (21, 22, 29, 28), (22, 23, 30, 29), (23, 24, 31, 30), (24, 25, 32, 31), (26, 27, 34, 33), (27, 28, 35, 34), (28, 29, 36, 35), (29, 30, 37, 36), (30, 31, 38, 37), (31, 32, 39, 38), (33, 34, 41, 40), (34, 35, 42, 41), (35, 36, 43, 42), (36, 37, 44, 43), (37, 38, 45, 44), (38, 39, 46, 45), (40, 41, 48, 47), (41, 42, 49, 48), (42, 43, 50, 49), (43, 44, 51, 50), (44, 45, 52, 51), (45, 46, 53, 52), (25, 18, 17, 32), (32, 17, 16, 39), (39, 16, 15, 46), (46, 15, 14, 53), (53, 14, 1, 8), (52, 53, 8, 7), (51, 52, 7, 6), (50, 51, 6, 5), (49, 50, 5, 4), (48, 49, 4, 3), (47, 48, 3, 2), (13, 47, 2, 0), (12, 40, 47, 13), (11, 33, 40, 12), (10, 26, 33, 11), (9, 19, 26, 10)])
_uv = me_edgen.uv_layers.new(name='UVMap')
_uv.uv.foreach_set('vector', [0.4062, 0.09375, 0.4375, 0.09375, 0.4375, 0.125, 0.4063, 0.125, 0.4375, 0.09375, 0.4688, 0.09375, 0.4688, 0.125, 0.4375, 0.125, 0.4688, 0.09375, 0.5, 0.09375, 0.5, 0.125, 0.4688, 0.125, 0.5, 0.09375, 0.5313, 0.09375, 0.5312, 0.125, 0.5, 0.125, 0.5313, 0.09375, 0.5625, 0.09375, 0.5625, 0.125, 0.5312, 0.125, 0.5625, 0.09375, 0.5938, 0.09375, 0.5938, 0.125, 0.5625, 0.125, 0.4063, 0.125, 0.4375, 0.125, 0.4375, 0.1562, 0.4063, 0.1562, 0.4375, 0.125, 0.4688, 0.125, 0.4688, 0.1563, 0.4375, 0.1562, 0.4688, 0.125, 0.5, 0.125, 0.5, 0.1562, 0.4688, 0.1563, 0.5, 0.125, 0.5312, 0.125, 0.5312, 0.1562, 0.5, 0.1562, 0.5312, 0.125, 0.5625, 0.125, 0.5625, 0.1563, 0.5312, 0.1562, 0.5625, 0.125, 0.5938, 0.125, 0.5938, 0.1563, 0.5625, 0.1563, 0.4063, 0.1562, 0.4375, 0.1562, 0.4375, 0.1875, 0.4062, 0.1875, 0.4375, 0.1562, 0.4688, 0.1563, 0.4688, 0.1875, 0.4375, 0.1875, 0.4688, 0.1563, 0.5, 0.1562, 0.5, 0.1875, 0.4688, 0.1875, 0.5, 0.1562, 0.5312, 0.1562, 0.5313, 0.1875, 0.5, 0.1875, 0.5312, 0.1562, 0.5625, 0.1563, 0.5625, 0.1875, 0.5313, 0.1875, 0.5625, 0.1563, 0.5938, 0.1563, 0.5938, 0.1875, 0.5625, 0.1875, 0.4062, 0.1875, 0.4375, 0.1875, 0.4375, 0.2188, 0.4063, 0.2188, 0.4375, 0.1875, 0.4688, 0.1875, 0.4688, 0.2188, 0.4375, 0.2188, 0.4688, 0.1875, 0.5, 0.1875, 0.5, 0.2188, 0.4688, 0.2188, 0.5, 0.1875, 0.5313, 0.1875, 0.5313, 0.2188, 0.5, 0.2188, 0.5313, 0.1875, 0.5625, 0.1875, 0.5625, 0.2188, 0.5313, 0.2188, 0.5625, 0.1875, 0.5938, 0.1875, 0.5938, 0.2188, 0.5625, 0.2188, 0.5938, 0.09375, 0.625, 0.09375, 0.625, 0.125, 0.5938, 0.125, 0.5938, 0.125, 0.625, 0.125, 0.625, 0.1563, 0.5938, 0.1563, 0.5938, 0.1563, 0.625, 0.1563, 0.625, 0.1875, 0.5938, 0.1875, 0.5938, 0.1875, 0.625, 0.1875, 0.625, 0.2188, 0.5938, 0.2188, 0.5938, 0.2188, 0.625, 0.2188, 0.625, 0.25, 0.5938, 0.25, 0.5625, 0.2188, 0.5938, 0.2188, 0.5938, 0.25, 0.5625, 0.25, 0.5313, 0.2188, 0.5625, 0.2188, 0.5625, 0.25, 0.5312, 0.25, 0.5, 0.2188, 0.5313, 0.2188, 0.5312, 0.25, 0.5, 0.25, 0.4688, 0.2188, 0.5, 0.2188, 0.5, 0.25, 0.4688, 0.25, 0.4375, 0.2188, 0.4688, 0.2188, 0.4688, 0.25, 0.4375, 0.25, 0.4063, 0.2188, 0.4375, 0.2188, 0.4375, 0.25, 0.4063, 0.25, 0.375, 0.2188, 0.4063, 0.2188, 0.4063, 0.25, 0.375, 0.25, 0.375, 0.1875, 0.4062, 0.1875, 0.4063, 0.2188, 0.375, 0.2188, 0.375, 0.1562, 0.4063, 0.1562, 0.4062, 0.1875, 0.375, 0.1875, 0.375, 0.125, 0.4063, 0.125, 0.4063, 0.1562, 0.375, 0.1562, 0.375, 0.09375, 0.4062, 0.09375, 0.4063, 0.125, 0.375, 0.125])
me_edgen.materials.append(mat_grass)
me_edgen.use_remesh_preserve_volume = False
me_edgen.use_remesh_preserve_attributes = False
me_edgen.use_mirror_vertex_groups = False
me_edgen.update()
me_cornernw = bpy.data.meshes.new('CornerNW')
me_cornernw.from_pydata([(1.0, -0.9982, 0.2154), (0.75, -1.0, 0.07665), (0.5, -1.0, -0.1016), (0.25, -1.0, -0.2829), (1.0, 0.25, -0.2611), (1.0, 0.0, -0.2294), (1.0, -0.25, -0.1422), (1.0, -0.5, -0.04481), (1.0, -0.75, 0.1434), (0.75, 0.25, -0.2783), (0.5, 0.25, -0.2783), (0.25, 0.25, -0.2783), (0.75, 0.0, -0.1768), (0.5, 0.0, -0.2802), (0.25, 0.0, -0.2783), (0.75, -0.25, -0.1059), (0.5, -0.25, -0.2288), (0.25, -0.25, -0.2783), (0.75, -0.5, -0.02203), (0.5, -0.5, -0.1169), (0.25, -0.5, -0.2783), (0.7518, -0.75, 0.0171), (0.5, -0.75, -0.1328), (0.25, -0.75, -0.2783)], [], [(9, 10, 13, 12), (10, 11, 14, 13), (12, 13, 16, 15), (13, 14, 17, 16), (15, 16, 19, 18), (16, 17, 20, 19), (18, 19, 22, 21), (19, 20, 23, 22), (22, 23, 3, 2), (21, 22, 2, 1), (8, 21, 1, 0), (7, 18, 21, 8), (6, 15, 18, 7), (5, 12, 15, 6), (4, 9, 12, 5)])
_uv = me_cornernw.uv_layers.new(name='UVMap')
_uv.uv.foreach_set('vector', [0.4062, 0.09375, 0.4375, 0.09375, 0.4375, 0.125, 0.4063, 0.125, 0.4375, 0.09375, 0.4688, 0.09375, 0.4688, 0.125, 0.4375, 0.125, 0.4063, 0.125, 0.4375, 0.125, 0.4375, 0.1563, 0.4063, 0.1563, 0.4375, 0.125, 0.4688, 0.125, 0.4688, 0.1563, 0.4375, 0.1563, 0.4063, 0.1563, 0.4375, 0.1563, 0.4375, 0.1875, 0.4062, 0.1875, 0.4375, 0.1563, 0.4688, 0.1563, 0.4688, 0.1875, 0.4375, 0.1875, 0.4062, 0.1875, 0.4375, 0.1875, 0.4375, 0.2188, 0.4063, 0.2188, 0.4375, 0.1875, 0.4688, 0.1875, 0.4688, 0.2188, 0.4375, 0.2188, 0.4375, 0.2188, 0.4688, 0.2188, 0.4688, 0.25, 0.4375, 0.25, 0.4063, 0.2188, 0.4375, 0.2188, 0.4375, 0.25, 0.4063, 0.25, 0.375, 0.2188, 0.4063, 0.2188, 0.4063, 0.25, 0.375, 0.25, 0.375, 0.1875, 0.4062, 0.1875, 0.4063, 0.2188, 0.375, 0.2188, 0.375, 0.1562, 0.4063, 0.1563, 0.4062, 0.1875, 0.375, 0.1875, 0.375, 0.125, 0.4063, 0.125, 0.4063, 0.1563, 0.375, 0.1562, 0.375, 0.09375, 0.4062, 0.09375, 0.4063, 0.125, 0.375, 0.125])
me_cornernw.materials.append(mat_grass)
me_cornernw.use_remesh_preserve_volume = False
me_cornernw.use_remesh_preserve_attributes = False
me_cornernw.use_mirror_vertex_groups = False
me_cornernw.update()
me_edgew = bpy.data.meshes.new('EdgeW')
me_edgew.from_pydata([(1.0, 1.0, 0.2154), (1.0, -1.0, 0.2154), (0.75, -1.0, 0.07665), (0.5, -1.0, -0.1016), (0.25, -1.0, -0.2829), (1.0, 0.75, 0.215), (1.0, 0.5, 0.2161), (1.0, 0.25, 0.2166), (1.0, 0.0, 0.2166), (1.0, -0.25, 0.2327), (1.0, -0.5, 0.2047), (1.0, -0.75, 0.2081), (0.25, 1.0, -0.2829), (0.5, 1.0, -0.1016), (0.75, 1.0, 0.07665), (0.75, 0.75, 0.04512), (0.5, 0.75, -0.1665), (0.25, 0.75, -0.2969), (0.75, 0.5, 0.01598), (0.5, 0.5, -0.1622), (0.25, 0.5, -0.294), (0.75, 0.25, -0.01517), (0.5, 0.25, -0.1923), (0.25, 0.25, -0.294), (0.75, 0.0, 0.04553), (0.5, 0.0, -0.1313), (0.25, 0.0, -0.294), (0.75, -0.25, 0.16), (0.5, -0.25, 0.07002), (0.25, -0.25, -0.294), (0.75, -0.5, 0.2241), (0.5, -0.5, 0.08484), (0.25, -0.5, -0.294), (0.75, -0.75, 0.1708), (0.5, -0.75, -0.0374), (0.25, -0.75, -0.294)], [], [(15, 16, 19, 18), (16, 17, 20, 19), (18, 19, 22, 21), (19, 20, 23, 22), (21, 22, 25, 24), (22, 23, 26, 25), (24, 25, 28, 27), (25, 26, 29, 28), (27, 28, 31, 30), (28, 29, 32, 31), (30, 31, 34, 33), (31, 32, 35, 34), (0, 14, 15, 5), (14, 13, 16, 15), (13, 12, 17, 16), (34, 35, 4, 3), (33, 34, 3, 2), (11, 33, 2, 1), (10, 30, 33, 11), (9, 27, 30, 10), (8, 24, 27, 9), (7, 21, 24, 8), (6, 18, 21, 7), (5, 15, 18, 6)])
_uv = me_edgew.uv_layers.new(name='UVMap')
_uv.uv.foreach_set('vector', [0.4063, 0.03125, 0.4375, 0.03125, 0.4375, 0.0625, 0.4062, 0.0625, 0.4375, 0.03125, 0.4688, 0.03125, 0.4688, 0.0625, 0.4375, 0.0625, 0.4062, 0.0625, 0.4375, 0.0625, 0.4375, 0.09375, 0.4062, 0.09375, 0.4375, 0.0625, 0.4688, 0.0625, 0.4688, 0.09375, 0.4375, 0.09375, 0.4062, 0.09375, 0.4375, 0.09375, 0.4375, 0.125, 0.4063, 0.125, 0.4375, 0.09375, 0.4688, 0.09375, 0.4688, 0.125, 0.4375, 0.125, 0.4063, 0.125, 0.4375, 0.125, 0.4375, 0.1563, 0.4063, 0.1563, 0.4375, 0.125, 0.4688, 0.125, 0.4688, 0.1563, 0.4375, 0.1563, 0.4063, 0.1563, 0.4375, 0.1563, 0.4375, 0.1875, 0.4062, 0.1875, 0.4375, 0.1563, 0.4688, 0.1563, 0.4688, 0.1875, 0.4375, 0.1875, 0.4062, 0.1875, 0.4375, 0.1875, 0.4375, 0.2188, 0.4063, 0.2188, 0.4375, 0.1875, 0.4688, 0.1875, 0.4688, 0.2188, 0.4375, 0.2188, 0.375, 0.0, 0.4063, 0.0, 0.4063, 0.03125, 0.375, 0.03125, 0.4063, 0.0, 0.4375, 0.0, 0.4375, 0.03125, 0.4063, 0.03125, 0.4375, 0.0, 0.4688, 0.0, 0.4688, 0.03125, 0.4375, 0.03125, 0.4375, 0.2188, 0.4688, 0.2188, 0.4688, 0.25, 0.4375, 0.25, 0.4063, 0.2188, 0.4375, 0.2188, 0.4375, 0.25, 0.4063, 0.25, 0.375, 0.2188, 0.4063, 0.2188, 0.4063, 0.25, 0.375, 0.25, 0.375, 0.1875, 0.4062, 0.1875, 0.4063, 0.2188, 0.375, 0.2188, 0.375, 0.1562, 0.4063, 0.1563, 0.4062, 0.1875, 0.375, 0.1875, 0.375, 0.125, 0.4063, 0.125, 0.4063, 0.1563, 0.375, 0.1562, 0.375, 0.09375, 0.4062, 0.09375, 0.4063, 0.125, 0.375, 0.125, 0.375, 0.0625, 0.4062, 0.0625, 0.4062, 0.09375, 0.375, 0.09375, 0.375, 0.03125, 0.4063, 0.03125, 0.4062, 0.0625, 0.375, 0.0625])
me_edgew.materials.append(mat_grass)
me_edgew.use_remesh_preserve_volume = False
me_edgew.use_remesh_preserve_attributes = False
me_edgew.use_mirror_vertex_groups = False
me_edgew.update()
me_cornersw = bpy.data.meshes.new('CornerSW')
me_cornersw.from_pydata([(1.0, 1.0, 0.2154), (1.0, 0.75, 0.1727), (1.0, 0.5, -0.01452), (1.0, 0.25, -0.1573), (1.0, 0.0, -0.3186), (0.25, 1.0, -0.2829), (0.5, 1.0, -0.1016), (0.75, 1.0, 0.07665), (0.75, 0.75, 0.1383), (0.5, 0.75, -0.04505), (0.25, 0.75, -0.2829), (0.75, 0.5, -0.03266), (0.5, 0.5, -0.0714), (0.25, 0.5, -0.2829), (0.75, 0.25, -0.1276), (0.5, 0.25, -0.2383), (0.25, 0.25, -0.2829), (0.75, 1.49e-08, -0.3371), (0.5, 1.49e-08, -0.3511), (0.25, 0.0, -0.2829)], [], [(8, 9, 12, 11), (9, 10, 13, 12), (11, 12, 15, 14), (12, 13, 16, 15), (14, 15, 18, 17), (15, 16, 19, 18), (0, 7, 8, 1), (7, 6, 9, 8), (6, 5, 10, 9), (3, 14, 17, 4), (2, 11, 14, 3), (1, 8, 11, 2)])
_uv = me_cornersw.uv_layers.new(name='UVMap')
_uv.uv.foreach_set('vector', [0.4063, 0.03125, 0.4375, 0.03125, 0.4375, 0.0625, 0.4062, 0.0625, 0.4375, 0.03125, 0.4688, 0.03125, 0.4688, 0.0625, 0.4375, 0.0625, 0.4062, 0.0625, 0.4375, 0.0625, 0.4375, 0.09375, 0.4062, 0.09375, 0.4375, 0.0625, 0.4688, 0.0625, 0.4688, 0.09375, 0.4375, 0.09375, 0.4062, 0.09375, 0.4375, 0.09375, 0.4375, 0.125, 0.4063, 0.125, 0.4375, 0.09375, 0.4688, 0.09375, 0.4688, 0.125, 0.4375, 0.125, 0.375, 0.0, 0.4063, 0.0, 0.4063, 0.03125, 0.375, 0.03125, 0.4063, 0.0, 0.4375, 0.0, 0.4375, 0.03125, 0.4063, 0.03125, 0.4375, 0.0, 0.4688, 0.0, 0.4688, 0.03125, 0.4375, 0.03125, 0.375, 0.09375, 0.4062, 0.09375, 0.4063, 0.125, 0.375, 0.125, 0.375, 0.0625, 0.4062, 0.0625, 0.4062, 0.09375, 0.375, 0.09375, 0.375, 0.03125, 0.4063, 0.03125, 0.4062, 0.0625, 0.375, 0.0625])
me_cornersw.materials.append(mat_grass)
me_cornersw.use_remesh_preserve_volume = False
me_cornersw.use_remesh_preserve_attributes = False
me_cornersw.use_mirror_vertex_groups = False
me_cornersw.update()
me_watercornerse = bpy.data.meshes.new('WaterCornerSE')
me_watercornerse.from_pydata([(1.0, 1.0, 0.2155), (1.0, -1.0, 0.2155), (-1.0, -1.0, 0.2154), (0.75, -1.0, 0.2201), (0.5, -1.0, 0.2178), (0.25, -1.0, 0.2208), (0.0, -1.0, 0.2292), (-0.25, -1.0, 0.2208), (-0.5, -1.0, 0.2132), (-0.75, -1.0, 0.2063), (1.0, 0.75, 0.215), (1.0, 0.5, 0.2161), (1.0, 0.25, 0.2166), (1.0, 0.0, 0.2166), (1.0, -0.25, 0.2327), (1.0, -0.5, 0.2047), (1.0, -0.75, 0.2081), (-1.0, -0.75, 0.1434), (-1.0, -0.5, -0.04481), (-1.0, -0.25, -0.1422), (-1.0, 0.0, -0.2294), (0.25, 1.0, -0.2829), (0.5, 1.0, -0.1016), (0.75, 1.0, 0.07665), (0.75, 0.75, 0.1696), (0.5, 0.75, -0.01082), (0.25, 0.75, -0.2729), (0.75, 0.5, 0.1911), (0.5, 0.5, 0.01485), (0.25, 0.5, -0.2795), (0.75, 0.25, 0.1602), (0.5, 0.25, -0.01353), (0.25, 0.25, -0.2916), (0.0, 0.2497, -0.2869), (0.75, 0.0, 0.1737), (0.5, 0.0, 0.06475), (0.25, 0.0, -0.1679), (0.0, 0.0, -0.26), (-0.25, 0.0, -0.2202), (-0.5, 0.0, -0.2238), (-0.75, 0.0, -0.2288), (0.75, -0.25, 0.1913), (0.5, -0.25, 0.1164), (0.25, -0.25, -0.03054), (0.0, -0.25, -0.1251), (-0.25, -0.25, -0.1043), (-0.5, -0.25, -0.1607), (-0.75, -0.25, -0.1827), (0.75, -0.5, 0.193), (0.5, -0.5, 0.1824), (0.25, -0.5, 0.1593), (0.0, -0.5, 0.1082), (-0.25, -0.5, 0.09334), (-0.5, -0.5, 0.06453), (-0.75, -0.5, 0.03928), (0.75, -0.75, 0.1681), (0.5, -0.75, 0.193), (0.25, -0.75, 0.2476), (0.0, -0.75, 0.2728), (-0.25, -0.75, 0.2417), (-0.5, -0.75, 0.2099), (-0.75, -0.75, 0.1962), (-1.0, 0.25, -0.2611), (-0.25, 0.2493, -0.2567), (-0.5, 0.2493, -0.2567), (-0.75, 0.2493, -0.2567)], [], [(24, 25, 28, 27), (25, 26, 29, 28), (27, 28, 31, 30), (28, 29, 32, 31), (30, 31, 35, 34), (31, 32, 36, 35), (32, 33, 37, 36), (34, 35, 42, 41), (35, 36, 43, 42), (36, 37, 44, 43), (37, 38, 45, 44), (38, 39, 46, 45), (39, 40, 47, 46), (41, 42, 49, 48), (42, 43, 50, 49), (43, 44, 51, 50), (44, 45, 52, 51), (45, 46, 53, 52), (46, 47, 54, 53), (48, 49, 56, 55), (49, 50, 57, 56), (50, 51, 58, 57), (51, 52, 59, 58), (52, 53, 60, 59), (53, 54, 61, 60), (0, 23, 24, 10), (23, 22, 25, 24), (22, 21, 26, 25), (40, 20, 19, 47), (47, 19, 18, 54), (54, 18, 17, 61), (61, 17, 2, 9), (60, 61, 9, 8), (59, 60, 8, 7), (58, 59, 7, 6), (57, 58, 6, 5), (56, 57, 5, 4), (55, 56, 4, 3), (16, 55, 3, 1), (15, 48, 55, 16), (14, 41, 48, 15), (13, 34, 41, 14), (12, 30, 34, 13), (11, 27, 30, 12), (10, 24, 27, 11), (39, 38, 63, 64), (40, 39, 64, 65), (20, 40, 65, 62), (38, 37, 33, 63)])
_uv = me_watercornerse.uv_layers.new(name='UVMap')
_uv.uv.foreach_set('vector', [0.4063, 0.03125, 0.4375, 0.03125, 0.4375, 0.0625, 0.4062, 0.0625, 0.4375, 0.03125, 0.4688, 0.03125, 0.4688, 0.0625, 0.4375, 0.0625, 0.4062, 0.0625, 0.4375, 0.0625, 0.4375, 0.09375, 0.4062, 0.09375, 0.4375, 0.0625, 0.4688, 0.0625, 0.4688, 0.09375, 0.4375, 0.09375, 0.4062, 0.09375, 0.4375, 0.09375, 0.4375, 0.125, 0.4063, 0.125, 0.4375, 0.09375, 0.4688, 0.09375, 0.4688, 0.125, 0.4375, 0.125, 0.4688, 0.09375, 0.5, 0.09375, 0.5, 0.125, 0.4688, 0.125, 0.4063, 0.125, 0.4375, 0.125, 0.4375, 0.1563, 0.4063, 0.1563, 0.4375, 0.125, 0.4688, 0.125, 0.4688, 0.1563, 0.4375, 0.1563, 0.4688, 0.125, 0.5, 0.125, 0.5, 0.1563, 0.4688, 0.1563, 0.5, 0.125, 0.5313, 0.125, 0.5313, 0.1563, 0.5, 0.1563, 0.5313, 0.125, 0.5625, 0.125, 0.5625, 0.1563, 0.5313, 0.1563, 0.5625, 0.125, 0.5938, 0.125, 0.5938, 0.1563, 0.5625, 0.1563, 0.4063, 0.1563, 0.4375, 0.1563, 0.4375, 0.1875, 0.4062, 0.1875, 0.4375, 0.1563, 0.4688, 0.1563, 0.4688, 0.1875, 0.4375, 0.1875, 0.4688, 0.1563, 0.5, 0.1563, 0.5, 0.1875, 0.4688, 0.1875, 0.5, 0.1563, 0.5313, 0.1563, 0.5313, 0.1875, 0.5, 0.1875, 0.5313, 0.1563, 0.5625, 0.1563, 0.5625, 0.1875, 0.5313, 0.1875, 0.5625, 0.1563, 0.5938, 0.1563, 0.5938, 0.1875, 0.5625, 0.1875, 0.4062, 0.1875, 0.4375, 0.1875, 0.4375, 0.2188, 0.4063, 0.2188, 0.4375, 0.1875, 0.4688, 0.1875, 0.4688, 0.2188, 0.4375, 0.2188, 0.4688, 0.1875, 0.5, 0.1875, 0.5, 0.2188, 0.4688, 0.2188, 0.5, 0.1875, 0.5313, 0.1875, 0.5313, 0.2188, 0.5, 0.2188, 0.5313, 0.1875, 0.5625, 0.1875, 0.5625, 0.2188, 0.5313, 0.2188, 0.5625, 0.1875, 0.5938, 0.1875, 0.5938, 0.2188, 0.5625, 0.2188, 0.375, 0.0, 0.4063, 0.0, 0.4063, 0.03125, 0.375, 0.03125, 0.4063, 0.0, 0.4375, 0.0, 0.4375, 0.03125, 0.4063, 0.03125, 0.4375, 0.0, 0.4688, 0.0, 0.4688, 0.03125, 0.4375, 0.03125, 0.5938, 0.125, 0.625, 0.125, 0.625, 0.1563, 0.5938, 0.1563, 0.5938, 0.1563, 0.625, 0.1563, 0.625, 0.1875, 0.5938, 0.1875, 0.5938, 0.1875, 0.625, 0.1875, 0.625, 0.2188, 0.5938, 0.2188, 0.5938, 0.2188, 0.625, 0.2188, 0.625, 0.25, 0.5938, 0.25, 0.5625, 0.2188, 0.5938, 0.2188, 0.5938, 0.25, 0.5625, 0.25, 0.5313, 0.2188, 0.5625, 0.2188, 0.5625, 0.25, 0.5312, 0.25, 0.5, 0.2188, 0.5313, 0.2188, 0.5312, 0.25, 0.5, 0.25, 0.4688, 0.2188, 0.5, 0.2188, 0.5, 0.25, 0.4688, 0.25, 0.4375, 0.2188, 0.4688, 0.2188, 0.4688, 0.25, 0.4375, 0.25, 0.4063, 0.2188, 0.4375, 0.2188, 0.4375, 0.25, 0.4063, 0.25, 0.375, 0.2188, 0.4063, 0.2188, 0.4063, 0.25, 0.375, 0.25, 0.375, 0.1875, 0.4062, 0.1875, 0.4063, 0.2188, 0.375, 0.2188, 0.375, 0.1562, 0.4063, 0.1563, 0.4062, 0.1875, 0.375, 0.1875, 0.375, 0.125, 0.4063, 0.125, 0.4063, 0.1563, 0.375, 0.1562, 0.375, 0.09375, 0.4062, 0.09375, 0.4063, 0.125, 0.375, 0.125, 0.375, 0.0625, 0.4062, 0.0625, 0.4062, 0.09375, 0.375, 0.09375, 0.375, 0.03125, 0.4063, 0.03125, 0.4062, 0.0625, 0.375, 0.0625, 0.5625, 0.125, 0.5313, 0.125, 0.5313, 0.125, 0.5625, 0.125, 0.5938, 0.125, 0.5625, 0.125, 0.5625, 0.125, 0.5938, 0.125, 0.625, 0.125, 0.5938, 0.125, 0.5938, 0.125, 0.625, 0.125, 0.5313, 0.125, 0.5, 0.125, 0.5, 0.125, 0.5313, 0.125])
me_watercornerse.materials.append(mat_grass)
me_watercornerse.use_remesh_preserve_volume = False
me_watercornerse.use_remesh_preserve_attributes = False
me_watercornerse.use_mirror_vertex_groups = False
me_watercornerse.update()
me_watercornerne = bpy.data.meshes.new('WaterCornerNE')
me_watercornerne.from_pydata([(1.0, 1.0, 0.2155), (1.0, -1.0, 0.2155), (-1.0, 1.0, 0.2154), (0.75, -1.0, 0.07665), (0.5, -1.0, -0.1016), (0.25, -1.0, -0.2829), (1.0, 0.75, 0.215), (1.0, 0.5, 0.2161), (1.0, 0.25, 0.2166), (1.0, 0.0, 0.2166), (1.0, -0.25, 0.2327), (1.0, -0.5, 0.2047), (1.0, -0.75, 0.2081), (-1.0, 0.0, -0.3186), (-1.0, 0.25, -0.1573), (-1.0, 0.5, -0.01452), (-1.0, 0.75, 0.1727), (-0.75, 1.0, 0.2063), (-0.5, 1.0, 0.2132), (-0.25, 1.0, 0.2208), (0.0, 1.0, 0.2292), (0.25, 1.0, 0.2208), (0.5, 1.0, 0.2178), (0.75, 1.0, 0.2201), (0.75, 0.75, 0.21), (0.5, 0.75, 0.1885), (0.25, 0.75, 0.1711), (0.0, 0.75, 0.1804), (-0.25, 0.75, 0.1804), (-0.5, 0.75, 0.1598), (-0.75, 0.75, 0.1342), (0.75, 0.5, 0.1819), (0.5, 0.5, 0.1518), (0.25, 0.5, 0.08167), (0.0, 0.5, 0.04739), (-0.25, 0.5, 0.04957), (-0.5, 0.5, 0.04092), (-0.75, 0.5, 0.02662), (0.75, 0.25, 0.151), (0.5, 0.25, 0.04583), (0.25, 0.25, -0.07923), (0.0, 0.25, -0.1545), (-0.25, 0.25, -0.1369), (-0.5, 0.25, -0.1545), (-0.75, 0.25, -0.163), (0.75, 0.0, 0.1644), (0.5, 0.0, 0.01922), (0.25, 0.0, -0.2827), (0.0, 0.0, -0.2844), (-0.25, 0.0, -0.2703), (-0.5, 0.0, -0.2709), (-0.75, 0.0, -0.2954), (0.75, -0.25, 0.177), (0.5, -0.25, 0.05559), (0.25, -0.25, -0.2718), (0.75, -0.5, 0.147), (0.5, -0.5, 0.04286), (0.25, -0.5, -0.2719), (0.75, -0.75, 0.1221), (0.5, -0.75, 0.0156), (0.25, -0.75, -0.2752)], [], [(24, 25, 32, 31), (25, 26, 33, 32), (26, 27, 34, 33), (27, 28, 35, 34), (28, 29, 36, 35), (29, 30, 37, 36), (31, 32, 39, 38), (32, 33, 40, 39), (33, 34, 41, 40), (34, 35, 42, 41), (35, 36, 43, 42), (36, 37, 44, 43), (38, 39, 46, 45), (39, 40, 47, 46), (40, 41, 48, 47), (41, 42, 49, 48), (42, 43, 50, 49), (43, 44, 51, 50), (45, 46, 53, 52), (46, 47, 54, 53), (52, 53, 56, 55), (53, 54, 57, 56), (55, 56, 59, 58), (56, 57, 60, 59), (0, 23, 24, 6), (23, 22, 25, 24), (22, 21, 26, 25), (21, 20, 27, 26), (20, 19, 28, 27), (19, 18, 29, 28), (18, 17, 30, 29), (17, 2, 16, 30), (30, 16, 15, 37), (37, 15, 14, 44), (44, 14, 13, 51), (59, 60, 5, 4), (58, 59, 4, 3), (12, 58, 3, 1), (11, 55, 58, 12), (10, 52, 55, 11), (9, 45, 52, 10), (8, 38, 45, 9), (7, 31, 38, 8), (6, 24, 31, 7)])
_uv = me_watercornerne.uv_layers.new(name='UVMap')
_uv.uv.foreach_set('vector', [0.4063, 0.03125, 0.4375, 0.03125, 0.4375, 0.0625, 0.4062, 0.0625, 0.4375, 0.03125, 0.4688, 0.03125, 0.4688, 0.0625, 0.4375, 0.0625, 0.4688, 0.03125, 0.5, 0.03125, 0.5, 0.0625, 0.4688, 0.0625, 0.5, 0.03125, 0.5313, 0.03125, 0.5313, 0.0625, 0.5, 0.0625, 0.5313, 0.03125, 0.5625, 0.03125, 0.5625, 0.0625, 0.5313, 0.0625, 0.5625, 0.03125, 0.5938, 0.03125, 0.5938, 0.0625, 0.5625, 0.0625, 0.4062, 0.0625, 0.4375, 0.0625, 0.4375, 0.09375, 0.4062, 0.09375, 0.4375, 0.0625, 0.4688, 0.0625, 0.4688, 0.09375, 0.4375, 0.09375, 0.4688, 0.0625, 0.5, 0.0625, 0.5, 0.09375, 0.4688, 0.09375, 0.5, 0.0625, 0.5313, 0.0625, 0.5313, 0.09375, 0.5, 0.09375, 0.5313, 0.0625, 0.5625, 0.0625, 0.5625, 0.09375, 0.5313, 0.09375, 0.5625, 0.0625, 0.5938, 0.0625, 0.5938, 0.09375, 0.5625, 0.09375, 0.4062, 0.09375, 0.4375, 0.09375, 0.4375, 0.125, 0.4063, 0.125, 0.4375, 0.09375, 0.4688, 0.09375, 0.4688, 0.125, 0.4375, 0.125, 0.4688, 0.09375, 0.5, 0.09375, 0.5, 0.125, 0.4688, 0.125, 0.5, 0.09375, 0.5313, 0.09375, 0.5313, 0.125, 0.5, 0.125, 0.5313, 0.09375, 0.5625, 0.09375, 0.5625, 0.125, 0.5313, 0.125, 0.5625, 0.09375, 0.5938, 0.09375, 0.5938, 0.125, 0.5625, 0.125, 0.4063, 0.125, 0.4375, 0.125, 0.4375, 0.1563, 0.4063, 0.1563, 0.4375, 0.125, 0.4688, 0.125, 0.4688, 0.1563, 0.4375, 0.1563, 0.4063, 0.1563, 0.4375, 0.1563, 0.4375, 0.1875, 0.4062, 0.1875, 0.4375, 0.1563, 0.4688, 0.1563, 0.4688, 0.1875, 0.4375, 0.1875, 0.4062, 0.1875, 0.4375, 0.1875, 0.4375, 0.2188, 0.4063, 0.2188, 0.4375, 0.1875, 0.4688, 0.1875, 0.4688, 0.2188, 0.4375, 0.2188, 0.375, 0.0, 0.4063, 0.0, 0.4063, 0.03125, 0.375, 0.03125, 0.4063, 0.0, 0.4375, 0.0, 0.4375, 0.03125, 0.4063, 0.03125, 0.4375, 0.0, 0.4688, 0.0, 0.4688, 0.03125, 0.4375, 0.03125, 0.4688, 0.0, 0.5, 0.0, 0.5, 0.03125, 0.4688, 0.03125, 0.5, 0.0, 0.5313, 0.0, 0.5313, 0.03125, 0.5, 0.03125, 0.5313, 0.0, 0.5625, 0.0, 0.5625, 0.03125, 0.5313, 0.03125, 0.5625, 0.0, 0.5938, 0.0, 0.5938, 0.03125, 0.5625, 0.03125, 0.5938, 0.0, 0.625, 0.0, 0.625, 0.03125, 0.5938, 0.03125, 0.5938, 0.03125, 0.625, 0.03125, 0.625, 0.0625, 0.5938, 0.0625, 0.5938, 0.0625, 0.625, 0.0625, 0.625, 0.09375, 0.5938, 0.09375, 0.5938, 0.09375, 0.625, 0.09375, 0.625, 0.125, 0.5938, 0.125, 0.4375, 0.2188, 0.4688, 0.2188, 0.4688, 0.25, 0.4375, 0.25, 0.4063, 0.2188, 0.4375, 0.2188, 0.4375, 0.25, 0.4063, 0.25, 0.375, 0.2188, 0.4063, 0.2188, 0.4063, 0.25, 0.375, 0.25, 0.375, 0.1875, 0.4062, 0.1875, 0.4063, 0.2188, 0.375, 0.2188, 0.375, 0.1562, 0.4063, 0.1563, 0.4062, 0.1875, 0.375, 0.1875, 0.375, 0.125, 0.4063, 0.125, 0.4063, 0.1563, 0.375, 0.1562, 0.375, 0.09375, 0.4062, 0.09375, 0.4063, 0.125, 0.375, 0.125, 0.375, 0.0625, 0.4062, 0.0625, 0.4062, 0.09375, 0.375, 0.09375, 0.375, 0.03125, 0.4063, 0.03125, 0.4062, 0.0625, 0.375, 0.0625])
me_watercornerne.materials.append(mat_grass)
me_watercornerne.use_remesh_preserve_volume = False
me_watercornerne.use_remesh_preserve_attributes = False
me_watercornerne.use_mirror_vertex_groups = False
me_watercornerne.update()
me_watercornernw = bpy.data.meshes.new('WaterCornerNW')
me_watercornernw.from_pydata([(1.0, 1.0, 0.2155), (-1.0, 1.0, 0.2154), (-1.0, -1.0, 0.2154), (0.0, -1.0, -0.3092), (-0.25, -1.0, -0.1811), (-0.5, -1.0, 0.07208), (-0.75, -1.0, 0.2063), (1.0, 0.75, 0.1727), (1.0, 0.5, -0.01452), (1.0, 0.25, -0.1573), (1.0, 0.0, -0.3186), (-1.0, -0.75, 0.2081), (-1.0, -0.5, 0.2047), (-1.0, -0.25, 0.2327), (-1.0, 0.0, 0.2166), (-1.0, 0.25, 0.2166), (-1.0, 0.5, 0.2161), (-1.0, 0.75, 0.215), (-0.75, 1.0, 0.2063), (-0.5, 1.0, 0.2132), (-0.25, 1.0, 0.2208), (0.0, 1.0, 0.2292), (0.25, 1.0, 0.2208), (0.5, 1.0, 0.2178), (0.75, 1.0, 0.2201), (0.75, 0.75, 0.2555), (0.5, 0.75, 0.234), (0.25, 0.75, 0.2166), (0.0, 0.75, 0.2166), (-0.25, 0.75, 0.2166), (-0.5, 0.75, 0.196), (-0.75, 0.75, 0.1704), (0.75, 0.5, 0.09412), (0.5, 0.5, 0.06872), (0.25, 0.5, 0.07644), (-2.98e-08, 0.5, 0.08364), (-0.25, 0.5, 0.1336), (-0.5, 0.5, 0.2049), (-0.75, 0.5, 0.196), (0.75, 0.25, -0.1828), (0.5, 0.25, -0.2071), (0.25, 0.25, -0.1828), (0.0, 0.25, -0.1545), (-0.25, 0.25, -0.03747), (-0.5, 0.25, 0.1415), (-0.75, 0.25, 0.2166), (0.75, 0.0, -0.302), (0.5, 0.0, -0.3155), (0.25, 0.0, -0.302), (-2.98e-08, 0.0, -0.2709), (-0.25, 0.0, -0.1065), (-0.5, 0.0, 0.1076), (-0.75, 0.0, 0.2166), (-2.98e-08, -0.25, -0.2873), (-0.25, -0.25, -0.1381), (-0.5, -0.25, 0.08449), (-0.75, -0.25, 0.1962), (0.0, -0.5, -0.2703), (-0.25, -0.5, -0.1542), (-0.5, -0.5, 0.06457), (-0.75, -0.5, 0.1709), (0.0, -0.75, -0.2392), (-0.25, -0.75, -0.1362), (-0.5, -0.75, 0.07993), (-0.75, -0.75, 0.1962)], [], [(25, 26, 33, 32), (26, 27, 34, 33), (27, 28, 35, 34), (28, 29, 36, 35), (29, 30, 37, 36), (30, 31, 38, 37), (32, 33, 40, 39), (33, 34, 41, 40), (34, 35, 42, 41), (35, 36, 43, 42), (36, 37, 44, 43), (37, 38, 45, 44), (39, 40, 47, 46), (40, 41, 48, 47), (41, 42, 49, 48), (42, 43, 50, 49), (43, 44, 51, 50), (44, 45, 52, 51), (49, 50, 54, 53), (50, 51, 55, 54), (51, 52, 56, 55), (53, 54, 58, 57), (54, 55, 59, 58), (55, 56, 60, 59), (57, 58, 62, 61), (58, 59, 63, 62), (59, 60, 64, 63), (0, 24, 25, 7), (24, 23, 26, 25), (23, 22, 27, 26), (22, 21, 28, 27), (21, 20, 29, 28), (20, 19, 30, 29), (19, 18, 31, 30), (18, 1, 17, 31), (31, 17, 16, 38), (38, 16, 15, 45), (45, 15, 14, 52), (52, 14, 13, 56), (56, 13, 12, 60), (60, 12, 11, 64), (64, 11, 2, 6), (63, 64, 6, 5), (62, 63, 5, 4), (61, 62, 4, 3), (9, 39, 46, 10), (8, 32, 39, 9), (7, 25, 32, 8)])
_uv = me_watercornernw.uv_layers.new(name='UVMap')
_uv.uv.foreach_set('vector', [0.4063, 0.03125, 0.4375, 0.03125, 0.4375, 0.0625, 0.4062, 0.0625, 0.4375, 0.03125, 0.4688, 0.03125, 0.4688, 0.0625, 0.4375, 0.0625, 0.4688, 0.03125, 0.5, 0.03125, 0.5, 0.0625, 0.4688, 0.0625, 0.5, 0.03125, 0.5313, 0.03125, 0.5313, 0.0625, 0.5, 0.0625, 0.5313, 0.03125, 0.5625, 0.03125, 0.5625, 0.0625, 0.5313, 0.0625, 0.5625, 0.03125, 0.5938, 0.03125, 0.5938, 0.0625, 0.5625, 0.0625, 0.4062, 0.0625, 0.4375, 0.0625, 0.4375, 0.09375, 0.4062, 0.09375, 0.4375, 0.0625, 0.4688, 0.0625, 0.4688, 0.09375, 0.4375, 0.09375, 0.4688, 0.0625, 0.5, 0.0625, 0.5, 0.09375, 0.4688, 0.09375, 0.5, 0.0625, 0.5313, 0.0625, 0.5313, 0.09375, 0.5, 0.09375, 0.5313, 0.0625, 0.5625, 0.0625, 0.5625, 0.09375, 0.5313, 0.09375, 0.5625, 0.0625, 0.5938, 0.0625, 0.5938, 0.09375, 0.5625, 0.09375, 0.4062, 0.09375, 0.4375, 0.09375, 0.4375, 0.125, 0.4063, 0.125, 0.4375, 0.09375, 0.4688, 0.09375, 0.4688, 0.125, 0.4375, 0.125, 0.4688, 0.09375, 0.5, 0.09375, 0.5, 0.125, 0.4688, 0.125, 0.5, 0.09375, 0.5313, 0.09375, 0.5313, 0.125, 0.5, 0.125, 0.5313, 0.09375, 0.5625, 0.09375, 0.5625, 0.125, 0.5313, 0.125, 0.5625, 0.09375, 0.5938, 0.09375, 0.5938, 0.125, 0.5625, 0.125, 0.5, 0.125, 0.5313, 0.125, 0.5313, 0.1563, 0.5, 0.1563, 0.5313, 0.125, 0.5625, 0.125, 0.5625, 0.1563, 0.5313, 0.1563, 0.5625, 0.125, 0.5938, 0.125, 0.5938, 0.1563, 0.5625, 0.1563, 0.5, 0.1563, 0.5313, 0.1563, 0.5313, 0.1875, 0.5, 0.1875, 0.5313, 0.1563, 0.5625, 0.1563, 0.5625, 0.1875, 0.5313, 0.1875, 0.5625, 0.1563, 0.5938, 0.1563, 0.5938, 0.1875, 0.5625, 0.1875, 0.5, 0.1875, 0.5313, 0.1875, 0.5313, 0.2188, 0.5, 0.2188, 0.5313, 0.1875, 0.5625, 0.1875, 0.5625, 0.2188, 0.5313, 0.2188, 0.5625, 0.1875, 0.5938, 0.1875, 0.5938, 0.2188, 0.5625, 0.2188, 0.375, 0.0, 0.4063, 0.0, 0.4063, 0.03125, 0.375, 0.03125, 0.4063, 0.0, 0.4375, 0.0, 0.4375, 0.03125, 0.4063, 0.03125, 0.4375, 0.0, 0.4688, 0.0, 0.4688, 0.03125, 0.4375, 0.03125, 0.4688, 0.0, 0.5, 0.0, 0.5, 0.03125, 0.4688, 0.03125, 0.5, 0.0, 0.5313, 0.0, 0.5313, 0.03125, 0.5, 0.03125, 0.5313, 0.0, 0.5625, 0.0, 0.5625, 0.03125, 0.5313, 0.03125, 0.5625, 0.0, 0.5938, 0.0, 0.5938, 0.03125, 0.5625, 0.03125, 0.5938, 0.0, 0.625, 0.0, 0.625, 0.03125, 0.5938, 0.03125, 0.5938, 0.03125, 0.625, 0.03125, 0.625, 0.0625, 0.5938, 0.0625, 0.5938, 0.0625, 0.625, 0.0625, 0.625, 0.09375, 0.5938, 0.09375, 0.5938, 0.09375, 0.625, 0.09375, 0.625, 0.125, 0.5938, 0.125, 0.5938, 0.125, 0.625, 0.125, 0.625, 0.1563, 0.5938, 0.1563, 0.5938, 0.1563, 0.625, 0.1563, 0.625, 0.1875, 0.5938, 0.1875, 0.5938, 0.1875, 0.625, 0.1875, 0.625, 0.2188, 0.5938, 0.2188, 0.5938, 0.2188, 0.625, 0.2188, 0.625, 0.25, 0.5938, 0.25, 0.5625, 0.2188, 0.5938, 0.2188, 0.5938, 0.25, 0.5625, 0.25, 0.5313, 0.2188, 0.5625, 0.2188, 0.5625, 0.25, 0.5312, 0.25, 0.5, 0.2188, 0.5313, 0.2188, 0.5312, 0.25, 0.5, 0.25, 0.375, 0.09375, 0.4062, 0.09375, 0.4063, 0.125, 0.375, 0.125, 0.375, 0.0625, 0.4062, 0.0625, 0.4062, 0.09375, 0.375, 0.09375, 0.375, 0.03125, 0.4063, 0.03125, 0.4062, 0.0625, 0.375, 0.0625])
me_watercornernw.materials.append(mat_grass)
me_watercornernw.use_remesh_preserve_volume = False
me_watercornernw.use_remesh_preserve_attributes = False
me_watercornernw.use_mirror_vertex_groups = False
me_watercornernw.update()
me_watercornersw = bpy.data.meshes.new('WaterCornerSW')
me_watercornersw.from_pydata([(1.0, -1.0, 0.2155), (-1.0, 1.0, 0.2154), (-1.0, -1.0, 0.2154), (0.75, -1.0, 0.2201), (0.5, -1.0, 0.2178), (0.25, -1.0, 0.2208), (0.0, -1.0, 0.2292), (-0.25, -1.0, 0.2208), (-0.5, -1.0, 0.2132), (-0.75, -1.0, 0.2063), (1.0, 0.0, -0.2294), (1.0, -0.25, -0.1422), (1.0, -0.5, -0.04481), (1.0, -0.75, 0.1434), (-1.0, -0.75, 0.2081), (-1.0, -0.5, 0.2047), (-1.0, -0.25, 0.2327), (-1.0, 0.0, 0.2166), (-1.0, 0.25, 0.2166), (-1.0, 0.5, 0.2161), (-1.0, 0.75, 0.215), (-0.75, 1.0, 0.2063), (-0.5, 1.0, 0.07208), (-0.25, 1.0, -0.1811), (0.0, 1.0, -0.3092), (0.0, 0.75, -0.2954), (-0.25, 0.75, -0.163), (-0.5, 0.75, 0.06287), (-0.75, 0.75, 0.1704), (-2.98e-08, 0.5, -0.2954), (-0.25, 0.5, -0.163), (-0.5, 0.5, 0.07633), (-0.75, 0.5, 0.196), (0.0, 0.25, -0.2873), (-0.25, 0.25, -0.1381), (-0.5, 0.25, 0.09118), (-0.75, 0.25, 0.2166), (0.75, 0.0, -0.2113), (0.5, 0.0, -0.2248), (0.25, 0.0, -0.2412), (-2.98e-08, 0.0, -0.2709), (-0.25, 0.0, -0.1065), (-0.5, 0.0, 0.1076), (-0.75, 0.0, 0.2166), (0.75, -0.25, -0.112), (0.5, -0.25, -0.09766), (0.25, -0.25, -0.112), (-2.98e-08, -0.25, -0.1024), (-0.25, -0.25, -0.03747), (-0.5, -0.25, 0.1349), (-0.75, -0.25, 0.1962), (0.75, -0.5, 0.09084), (0.5, -0.5, 0.1229), (0.25, -0.5, 0.1102), (0.0, -0.5, 0.1082), (-0.25, -0.5, 0.1416), (-0.5, -0.5, 0.1914), (-0.75, -0.5, 0.1709), (0.75, -0.75, 0.1993), (0.5, -0.75, 0.2242), (0.25, -0.75, 0.2476), (0.0, -0.75, 0.2728), (-0.25, -0.75, 0.2417), (-0.5, -0.75, 0.2099), (-0.75, -0.75, 0.1962), (1.0, 0.25, -0.2611), (0.75, 0.2486, -0.2643), (0.5, 0.2486, -0.2715), (0.25, 0.2486, -0.2643)], [], [(25, 26, 30, 29), (26, 27, 31, 30), (27, 28, 32, 31), (29, 30, 34, 33), (30, 31, 35, 34), (31, 32, 36, 35), (33, 34, 41, 40), (34, 35, 42, 41), (35, 36, 43, 42), (37, 38, 45, 44), (38, 39, 46, 45), (39, 40, 47, 46), (40, 41, 48, 47), (41, 42, 49, 48), (42, 43, 50, 49), (44, 45, 52, 51), (45, 46, 53, 52), (46, 47, 54, 53), (47, 48, 55, 54), (48, 49, 56, 55), (49, 50, 57, 56), (51, 52, 59, 58), (52, 53, 60, 59), (53, 54, 61, 60), (54, 55, 62, 61), (55, 56, 63, 62), (56, 57, 64, 63), (24, 23, 26, 25), (23, 22, 27, 26), (22, 21, 28, 27), (21, 1, 20, 28), (28, 20, 19, 32), (32, 19, 18, 36), (36, 18, 17, 43), (43, 17, 16, 50), (50, 16, 15, 57), (57, 15, 14, 64), (64, 14, 2, 9), (63, 64, 9, 8), (62, 63, 8, 7), (61, 62, 7, 6), (60, 61, 6, 5), (59, 60, 5, 4), (58, 59, 4, 3), (13, 58, 3, 0), (12, 51, 58, 13), (11, 44, 51, 12), (10, 37, 44, 11), (39, 38, 67, 68), (40, 39, 68, 33), (38, 37, 66, 67), (37, 10, 65, 66)])
_uv = me_watercornersw.uv_layers.new(name='UVMap')
_uv.uv.foreach_set('vector', [0.5, 0.03125, 0.5313, 0.03125, 0.5313, 0.0625, 0.5, 0.0625, 0.5313, 0.03125, 0.5625, 0.03125, 0.5625, 0.0625, 0.5313, 0.0625, 0.5625, 0.03125, 0.5938, 0.03125, 0.5938, 0.0625, 0.5625, 0.0625, 0.5, 0.0625, 0.5313, 0.0625, 0.5313, 0.09375, 0.5, 0.09375, 0.5313, 0.0625, 0.5625, 0.0625, 0.5625, 0.09375, 0.5313, 0.09375, 0.5625, 0.0625, 0.5938, 0.0625, 0.5938, 0.09375, 0.5625, 0.09375, 0.5, 0.09375, 0.5313, 0.09375, 0.5313, 0.125, 0.5, 0.125, 0.5313, 0.09375, 0.5625, 0.09375, 0.5625, 0.125, 0.5313, 0.125, 0.5625, 0.09375, 0.5938, 0.09375, 0.5938, 0.125, 0.5625, 0.125, 0.4063, 0.125, 0.4375, 0.125, 0.4375, 0.1563, 0.4063, 0.1563, 0.4375, 0.125, 0.4688, 0.125, 0.4688, 0.1563, 0.4375, 0.1563, 0.4688, 0.125, 0.5, 0.125, 0.5, 0.1563, 0.4688, 0.1563, 0.5, 0.125, 0.5313, 0.125, 0.5313, 0.1563, 0.5, 0.1563, 0.5313, 0.125, 0.5625, 0.125, 0.5625, 0.1563, 0.5313, 0.1563, 0.5625, 0.125, 0.5938, 0.125, 0.5938, 0.1563, 0.5625, 0.1563, 0.4063, 0.1563, 0.4375, 0.1563, 0.4375, 0.1875, 0.4062, 0.1875, 0.4375, 0.1563, 0.4688, 0.1563, 0.4688, 0.1875, 0.4375, 0.1875, 0.4688, 0.1563, 0.5, 0.1563, 0.5, 0.1875, 0.4688, 0.1875, 0.5, 0.1563, 0.5313, 0.1563, 0.5313, 0.1875, 0.5, 0.1875, 0.5313, 0.1563, 0.5625, 0.1563, 0.5625, 0.1875, 0.5313, 0.1875, 0.5625, 0.1563, 0.5938, 0.1563, 0.5938, 0.1875, 0.5625, 0.1875, 0.4062, 0.1875, 0.4375, 0.1875, 0.4375, 0.2188, 0.4063, 0.2188, 0.4375, 0.1875, 0.4688, 0.1875, 0.4688, 0.2188, 0.4375, 0.2188, 0.4688, 0.1875, 0.5, 0.1875, 0.5, 0.2188, 0.4688, 0.2188, 0.5, 0.1875, 0.5313, 0.1875, 0.5313, 0.2188, 0.5, 0.2188, 0.5313, 0.1875, 0.5625, 0.1875, 0.5625, 0.2188, 0.5313, 0.2188, 0.5625, 0.1875, 0.5938, 0.1875, 0.5938, 0.2188, 0.5625, 0.2188, 0.5, 0.0, 0.5313, 0.0, 0.5313, 0.03125, 0.5, 0.03125, 0.5313, 0.0, 0.5625, 0.0, 0.5625, 0.03125, 0.5313, 0.03125, 0.5625, 0.0, 0.5938, 0.0, 0.5938, 0.03125, 0.5625, 0.03125, 0.5938, 0.0, 0.625, 0.0, 0.625, 0.03125, 0.5938, 0.03125, 0.5938, 0.03125, 0.625, 0.03125, 0.625, 0.0625, 0.5938, 0.0625, 0.5938, 0.0625, 0.625, 0.0625, 0.625, 0.09375, 0.5938, 0.09375, 0.5938, 0.09375, 0.625, 0.09375, 0.625, 0.125, 0.5938, 0.125, 0.5938, 0.125, 0.625, 0.125, 0.625, 0.1563, 0.5938, 0.1563, 0.5938, 0.1563, 0.625, 0.1563, 0.625, 0.1875, 0.5938, 0.1875, 0.5938, 0.1875, 0.625, 0.1875, 0.625, 0.2188, 0.5938, 0.2188, 0.5938, 0.2188, 0.625, 0.2188, 0.625, 0.25, 0.5938, 0.25, 0.5625, 0.2188, 0.5938, 0.2188, 0.5938, 0.25, 0.5625, 0.25, 0.5313, 0.2188, 0.5625, 0.2188, 0.5625, 0.25, 0.5312, 0.25, 0.5, 0.2188, 0.5313, 0.2188, 0.5312, 0.25, 0.5, 0.25, 0.4688, 0.2188, 0.5, 0.2188, 0.5, 0.25, 0.4688, 0.25, 0.4375, 0.2188, 0.4688, 0.2188, 0.4688, 0.25, 0.4375, 0.25, 0.4063, 0.2188, 0.4375, 0.2188, 0.4375, 0.25, 0.4063, 0.25, 0.375, 0.2188, 0.4063, 0.2188, 0.4063, 0.25, 0.375, 0.25, 0.375, 0.1875, 0.4062, 0.1875, 0.4063, 0.2188, 0.375, 0.2188, 0.375, 0.1562, 0.4063, 0.1563, 0.4062, 0.1875, 0.375, 0.1875, 0.375, 0.125, 0.4063, 0.125, 0.4063, 0.1563, 0.375, 0.1562, 0.4688, 0.125, 0.4375, 0.125, 0.4375, 0.125, 0.4688, 0.125, 0.5, 0.125, 0.4688, 0.125, 0.4688, 0.125, 0.5, 0.125, 0.4375, 0.125, 0.4063, 0.125, 0.4063, 0.125, 0.4375, 0.125, 0.4063, 0.125, 0.375, 0.125, 0.375, 0.125, 0.4063, 0.125])
me_watercornersw.materials.append(mat_grass)
me_watercornersw.use_remesh_preserve_volume = False
me_watercornersw.use_remesh_preserve_attributes = False
me_watercornersw.use_mirror_vertex_groups = False
me_watercornersw.update()
me_cross1 = bpy.data.meshes.new('Cross1')
me_cross1.from_pydata([(1.0, -1.0, 0.2155), (-1.0, 1.0, 0.2154), (0.75, -1.0, 0.07665), (0.5, -1.0, -0.1016), (0.25, -1.0, -0.2829), (1.0, 0.25, -0.2611), (1.0, 0.0, -0.2294), (1.0, -0.25, -0.1422), (1.0, -0.5, -0.04481), (1.0, -0.75, 0.1434), (-1.0, 0.0, -0.3186), (-1.0, 0.25, -0.1573), (-1.0, 0.5, -0.01452), (-1.0, 0.75, 0.1727), (-0.75, 1.0, 0.2063), (-0.5, 1.0, 0.07208), (-0.25, 1.0, -0.1811), (0.0, 1.0, -0.3092), (0.0, 0.75, -0.3315), (-0.25, 0.75, -0.237), (-0.5, 0.75, -0.06556), (-0.75, 0.75, 0.04151), (-2.98e-08, 0.5, -0.3936), (-0.25, 0.5, -0.3315), (-0.5, 0.5, -0.2427), (-0.75, 0.5, -0.06421), (0.75, 0.25, -0.4033), (-0.25, 0.25, -0.3686), (-0.5, 0.25, -0.3211), (-0.75, 0.25, -0.2363), (0.75, 0.0, -0.3378), (0.5, 0.0, -0.3955), (-0.5, 0.0, -0.3401), (-0.75, 0.0, -0.3191), (0.75, -0.25, -0.2318), (0.5, -0.25, -0.3096), (0.25, -0.25, -0.3694), (0.75, -0.5, -0.07079), (0.5, -0.5, -0.2), (0.25, -0.5, -0.3003), (0.75, -0.75, 0.02194), (0.5, -0.75, -0.07079), (0.25, -0.75, -0.1887)], [], [(18, 19, 23, 22), (19, 20, 24, 23), (20, 21, 25, 24), (23, 24, 28, 27), (24, 25, 29, 28), (28, 29, 33, 32), (30, 31, 35, 34), (34, 35, 38, 37), (35, 36, 39, 38), (37, 38, 41, 40), (38, 39, 42, 41), (17, 16, 19, 18), (16, 15, 20, 19), (15, 14, 21, 20), (14, 1, 13, 21), (21, 13, 12, 25), (25, 12, 11, 29), (29, 11, 10, 33), (41, 42, 4, 3), (40, 41, 3, 2), (9, 40, 2, 0), (8, 37, 40, 9), (7, 34, 37, 8), (6, 30, 34, 7), (5, 26, 30, 6)])
_uv = me_cross1.uv_layers.new(name='UVMap')
_uv.uv.foreach_set('vector', [0.5, 0.03125, 0.5313, 0.03125, 0.5313, 0.0625, 0.5, 0.0625, 0.5313, 0.03125, 0.5625, 0.03125, 0.5625, 0.0625, 0.5313, 0.0625, 0.5625, 0.03125, 0.5938, 0.03125, 0.5938, 0.0625, 0.5625, 0.0625, 0.5313, 0.0625, 0.5625, 0.0625, 0.5625, 0.09375, 0.5313, 0.09375, 0.5625, 0.0625, 0.5938, 0.0625, 0.5938, 0.09375, 0.5625, 0.09375, 0.5625, 0.09375, 0.5938, 0.09375, 0.5938, 0.125, 0.5625, 0.125, 0.4063, 0.125, 0.4375, 0.125, 0.4375, 0.1563, 0.4063, 0.1563, 0.4063, 0.1563, 0.4375, 0.1563, 0.4375, 0.1875, 0.4062, 0.1875, 0.4375, 0.1563, 0.4688, 0.1563, 0.4688, 0.1875, 0.4375, 0.1875, 0.4062, 0.1875, 0.4375, 0.1875, 0.4375, 0.2188, 0.4063, 0.2188, 0.4375, 0.1875, 0.4688, 0.1875, 0.4688, 0.2188, 0.4375, 0.2188, 0.5, 0.0, 0.5313, 0.0, 0.5313, 0.03125, 0.5, 0.03125, 0.5313, 0.0, 0.5625, 0.0, 0.5625, 0.03125, 0.5313, 0.03125, 0.5625, 0.0, 0.5938, 0.0, 0.5938, 0.03125, 0.5625, 0.03125, 0.5938, 0.0, 0.625, 0.0, 0.625, 0.03125, 0.5938, 0.03125, 0.5938, 0.03125, 0.625, 0.03125, 0.625, 0.0625, 0.5938, 0.0625, 0.5938, 0.0625, 0.625, 0.0625, 0.625, 0.09375, 0.5938, 0.09375, 0.5938, 0.09375, 0.625, 0.09375, 0.625, 0.125, 0.5938, 0.125, 0.4375, 0.2188, 0.4688, 0.2188, 0.4688, 0.25, 0.4375, 0.25, 0.4063, 0.2188, 0.4375, 0.2188, 0.4375, 0.25, 0.4063, 0.25, 0.375, 0.2188, 0.4063, 0.2188, 0.4063, 0.25, 0.375, 0.25, 0.375, 0.1875, 0.4062, 0.1875, 0.4063, 0.2188, 0.375, 0.2188, 0.375, 0.1562, 0.4063, 0.1563, 0.4062, 0.1875, 0.375, 0.1875, 0.375, 0.125, 0.4063, 0.125, 0.4063, 0.1563, 0.375, 0.1562, 0.375, 0.09375, 0.4062, 0.09375, 0.4063, 0.125, 0.375, 0.125])
me_cross1.materials.append(mat_grass)
me_cross1.use_remesh_preserve_volume = False
me_cross1.use_remesh_preserve_attributes = False
me_cross1.use_mirror_vertex_groups = False
me_cross1.update()
me_cross2 = bpy.data.meshes.new('Cross2')
me_cross2.from_pydata([(-1.0, -0.9982, 0.2149), (0.0, -1.0, -0.3092), (-0.25, -1.0, -0.1811), (-0.5, -1.0, 0.07208), (-0.75, -1.0, 0.2063), (-1.0, -0.7493, 0.1434), (-1.0, -0.5, -0.04481), (-1.0, -0.25, -0.1422), (-1.0, 0.0, -0.2294), (-1.0, 0.25, -0.2611), (-0.7519, 0.25, -0.3115), (-0.5, 0.0, -0.3265), (-0.7519, 0.0, -0.3469), (-0.25, -0.25, -0.2978), (-0.5, -0.25, -0.2855), (-0.7512, -0.25, -0.1978), (0.0, -0.5, -0.3115), (-0.25, -0.5, -0.2694), (-0.5, -0.5, -0.1406), (-0.7513, -0.5, -0.1274), (0.0, -0.7509, -0.3115), (-0.25, -0.7516, -0.1434), (-0.5, -0.7519, -0.09426), (-0.7518, -0.75, -0.004245), (1.0, 1.0, 0.2154), (1.0, 0.75, 0.1727), (1.0, 0.5, -0.01452), (1.0, 0.25, -0.1573), (1.0, 0.0, -0.3186), (0.25, 1.0, -0.2829), (0.5, 1.0, -0.1016), (0.75, 1.0, 0.07665), (0.75, 0.75, -0.01823), (0.5, 0.75, -0.192), (0.25, 0.75, -0.4366), (0.75, 0.5, -0.1796), (0.5, 0.5, -0.2598), (0.25, 0.5, -0.4366), (0.75, 0.25, -0.3039), (0.5, 0.25, -0.4146), (0.75, 1.49e-08, -0.3371)], [], [(11, 12, 15, 14), (13, 14, 18, 17), (14, 15, 19, 18), (16, 17, 21, 20), (17, 18, 22, 21), (18, 19, 23, 22), (10, 9, 8, 12), (12, 8, 7, 15), (15, 7, 6, 19), (19, 6, 5, 23), (23, 5, 0, 4), (22, 23, 4, 3), (21, 22, 3, 2), (20, 21, 2, 1), (32, 33, 36, 35), (33, 34, 37, 36), (35, 36, 39, 38), (24, 31, 32, 25), (31, 30, 33, 32), (30, 29, 34, 33), (27, 38, 40, 28), (26, 35, 38, 27), (25, 32, 35, 26)])
_uv = me_cross2.uv_layers.new(name='UVMap')
_uv.uv.foreach_set('vector', [0.5625, 0.125, 0.5938, 0.125, 0.5938, 0.1563, 0.5625, 0.1563, 0.5313, 0.1563, 0.5625, 0.1563, 0.5625, 0.1875, 0.5313, 0.1875, 0.5625, 0.1563, 0.5938, 0.1563, 0.5938, 0.1875, 0.5625, 0.1875, 0.5, 0.1875, 0.5313, 0.1875, 0.5313, 0.2188, 0.5, 0.2188, 0.5313, 0.1875, 0.5625, 0.1875, 0.5625, 0.2188, 0.5313, 0.2188, 0.5625, 0.1875, 0.5938, 0.1875, 0.5938, 0.2188, 0.5625, 0.2188, 0.5938, 0.09375, 0.625, 0.09375, 0.625, 0.125, 0.5938, 0.125, 0.5938, 0.125, 0.625, 0.125, 0.625, 0.1563, 0.5938, 0.1563, 0.5938, 0.1563, 0.625, 0.1563, 0.625, 0.1875, 0.5938, 0.1875, 0.5938, 0.1875, 0.625, 0.1875, 0.625, 0.2188, 0.5938, 0.2188, 0.5938, 0.2188, 0.625, 0.2188, 0.625, 0.25, 0.5938, 0.25, 0.5625, 0.2188, 0.5938, 0.2188, 0.5938, 0.25, 0.5625, 0.25, 0.5313, 0.2188, 0.5625, 0.2188, 0.5625, 0.25, 0.5312, 0.25, 0.5, 0.2188, 0.5313, 0.2188, 0.5312, 0.25, 0.5, 0.25, 0.4063, 0.03125, 0.4375, 0.03125, 0.4375, 0.0625, 0.4062, 0.0625, 0.4375, 0.03125, 0.4688, 0.03125, 0.4688, 0.0625, 0.4375, 0.0625, 0.4062, 0.0625, 0.4375, 0.0625, 0.4375, 0.09375, 0.4062, 0.09375, 0.375, 0.0, 0.4063, 0.0, 0.4063, 0.03125, 0.375, 0.03125, 0.4063, 0.0, 0.4375, 0.0, 0.4375, 0.03125, 0.4063, 0.03125, 0.4375, 0.0, 0.4688, 0.0, 0.4688, 0.03125, 0.4375, 0.03125, 0.375, 0.09375, 0.4062, 0.09375, 0.4063, 0.125, 0.375, 0.125, 0.375, 0.0625, 0.4062, 0.0625, 0.4062, 0.09375, 0.375, 0.09375, 0.375, 0.03125, 0.4063, 0.03125, 0.4062, 0.0625, 0.375, 0.0625])
me_cross2.materials.append(mat_grass)
me_cross2.use_remesh_preserve_volume = False
me_cross2.use_remesh_preserve_attributes = False
me_cross2.use_mirror_vertex_groups = False
me_cross2.update()
me_cross1_colonly = bpy.data.meshes.new('Cross1-colonly')
me_cross1_colonly.from_pydata([(-1.0, 0.2302, -0.7415), (-1.0, 0.2302, 1.259), (-1.0, 1.0, -0.7415), (-1.0, 1.0, 1.259), (-0.2302, 1.0, -0.7415), (-0.2302, 1.0, 1.259), (1.0, -0.007778, -0.7415), (1.0, -0.007778, 1.259), (1.0, -1.0, -0.7415), (1.0, -1.0, 1.259), (0.3841, -1.0, -0.7415), (0.3841, -1.0, 1.259)], [], [(0, 1, 3, 2), (2, 3, 5, 4), (4, 5, 1, 0), (2, 4, 0), (5, 3, 1), (6, 7, 9, 8), (8, 9, 11, 10), (10, 11, 7, 6), (8, 10, 6), (11, 9, 7)])
_uv = me_cross1_colonly.uv_layers.new(name='UVMap')
_uv.uv.foreach_set('vector', [0.375, 0.0, 0.625, 0.0, 0.625, 0.25, 0.375, 0.25, 0.375, 0.25, 0.625, 0.25, 0.625, 0.5, 0.375, 0.5, 0.375, 0.5, 0.625, 0.5, 0.625, 0.75, 0.375, 0.75, 0.125, 0.5, 0.375, 0.5, 0.125, 0.75, 0.625, 0.5, 0.875, 0.5, 0.625, 0.75, 0.375, 0.0, 0.625, 0.0, 0.625, 0.25, 0.375, 0.25, 0.375, 0.25, 0.625, 0.25, 0.625, 0.5, 0.375, 0.5, 0.375, 0.5, 0.625, 0.5, 0.625, 0.75, 0.375, 0.75, 0.125, 0.5, 0.375, 0.5, 0.125, 0.75, 0.625, 0.5, 0.875, 0.5, 0.625, 0.75])
me_cross1_colonly.use_remesh_fix_poles = True
me_cross1_colonly.use_remesh_preserve_attributes = False
me_cross1_colonly.use_mirror_vertex_groups = False
me_cross1_colonly.update()
me_cross2_colonly = bpy.data.meshes.new('Cross2-colonly')
me_cross2_colonly.from_pydata([(-0.2302, -1.0, -0.7415), (-0.2302, -1.0, 1.259), (-1.0, -1.0, -0.7415), (-1.0, -1.0, 1.259), (-1.0, -0.01801, -0.7415), (-1.0, -0.01801, 1.259), (0.4204, 1.0, -0.7415), (0.4204, 1.0, 1.259), (1.0, 1.0, -0.7415), (1.0, 1.0, 1.259), (1.0, 0.206, -0.7415), (1.0, 0.206, 1.259)], [], [(0, 1, 3, 2), (2, 3, 5, 4), (4, 5, 1, 0), (2, 4, 0), (5, 3, 1), (6, 7, 9, 8), (8, 9, 11, 10), (10, 11, 7, 6), (8, 10, 6), (11, 9, 7)])
_uv = me_cross2_colonly.uv_layers.new(name='UVMap')
_uv.uv.foreach_set('vector', [0.375, 0.0, 0.625, 0.0, 0.625, 0.25, 0.375, 0.25, 0.375, 0.25, 0.625, 0.25, 0.625, 0.5, 0.375, 0.5, 0.375, 0.5, 0.625, 0.5, 0.625, 0.75, 0.375, 0.75, 0.125, 0.5, 0.375, 0.5, 0.125, 0.75, 0.625, 0.5, 0.875, 0.5, 0.625, 0.75, 0.375, 0.0, 0.625, 0.0, 0.625, 0.25, 0.375, 0.25, 0.375, 0.25, 0.625, 0.25, 0.625, 0.5, 0.375, 0.5, 0.375, 0.5, 0.625, 0.5, 0.625, 0.75, 0.375, 0.75, 0.125, 0.5, 0.375, 0.5, 0.125, 0.75, 0.625, 0.5, 0.875, 0.5, 0.625, 0.75])
me_cross2_colonly.use_remesh_fix_poles = True
me_cross2_colonly.use_remesh_preserve_attributes = False
me_cross2_colonly.use_mirror_vertex_groups = False
me_cross2_colonly.update()

# ---- objects
ob_light = bpy.data.objects.new('Light', light_light)
ob_camera = bpy.data.objects.new('Camera', cam_camera)
ob_full = bpy.data.objects.new('Full', me_full)
ob_cornerne = bpy.data.objects.new('CornerNE', me_cornerne)
ob_cornerse = bpy.data.objects.new('CornerSE', me_cornerse)
ob_edges = bpy.data.objects.new('EdgeS', me_edges)
ob_edgee = bpy.data.objects.new('EdgeE', me_edgee)
ob_edgen = bpy.data.objects.new('EdgeN', me_edgen)
ob_cornernw = bpy.data.objects.new('CornerNW', me_cornernw)
ob_edgew = bpy.data.objects.new('EdgeW', me_edgew)
ob_cornersw = bpy.data.objects.new('CornerSW', me_cornersw)
ob_full_001 = bpy.data.objects.new('Full.001', me_full)
ob_full_003 = bpy.data.objects.new('Full.003', me_full)
ob_edgew_001 = bpy.data.objects.new('EdgeW.001', me_edgew)
ob_edgee_001 = bpy.data.objects.new('EdgeE.001', me_edgee)
ob_edges_001 = bpy.data.objects.new('EdgeS.001', me_edges)
ob_full_004 = bpy.data.objects.new('Full.004', me_full)
ob_edges_002 = bpy.data.objects.new('EdgeS.002', me_edges)
ob_full_005 = bpy.data.objects.new('Full.005', me_full)
ob_full_006 = bpy.data.objects.new('Full.006', me_full)
ob_edges_003 = bpy.data.objects.new('EdgeS.003', me_edges)
ob_edgee_002 = bpy.data.objects.new('EdgeE.002', me_edgee)
ob_full_002 = bpy.data.objects.new('Full.002', me_full)
ob_full_007 = bpy.data.objects.new('Full.007', me_full)
ob_edgew_002 = bpy.data.objects.new('EdgeW.002', me_edgew)
ob_full_008 = bpy.data.objects.new('Full.008', me_full)
ob_edgew_003 = bpy.data.objects.new('EdgeW.003', me_edgew)
ob_edgen_001 = bpy.data.objects.new('EdgeN.001', me_edgen)
ob_full_009 = bpy.data.objects.new('Full.009', me_full)
ob_edgen_002 = bpy.data.objects.new('EdgeN.002', me_edgen)
ob_full_010 = bpy.data.objects.new('Full.010', me_full)
ob_edgen_003 = bpy.data.objects.new('EdgeN.003', me_edgen)
ob_full_011 = bpy.data.objects.new('Full.011', me_full)
ob_edgee_003 = bpy.data.objects.new('EdgeE.003', me_edgee)
ob_watercornerse = bpy.data.objects.new('WaterCornerSE', me_watercornerse)
ob_watercornerne = bpy.data.objects.new('WaterCornerNE', me_watercornerne)
ob_watercornernw = bpy.data.objects.new('WaterCornerNW', me_watercornernw)
ob_watercornersw = bpy.data.objects.new('WaterCornerSW', me_watercornersw)
ob_edgee_004 = bpy.data.objects.new('EdgeE.004', me_edgee)
ob_full_012 = bpy.data.objects.new('Full.012', me_full)
ob_full_013 = bpy.data.objects.new('Full.013', me_full)
ob_edgew_004 = bpy.data.objects.new('EdgeW.004', me_edgew)
ob_full_014 = bpy.data.objects.new('Full.014', me_full)
ob_full_015 = bpy.data.objects.new('Full.015', me_full)
ob_edges_004 = bpy.data.objects.new('EdgeS.004', me_edges)
ob_edgen_004 = bpy.data.objects.new('EdgeN.004', me_edgen)
ob_full_016 = bpy.data.objects.new('Full.016', me_full)
ob_edgen_005 = bpy.data.objects.new('EdgeN.005', me_edgen)
ob_edges_005 = bpy.data.objects.new('EdgeS.005', me_edges)
ob_edgew_005 = bpy.data.objects.new('EdgeW.005', me_edgew)
ob_edgee_005 = bpy.data.objects.new('EdgeE.005', me_edgee)
ob_edgew_006 = bpy.data.objects.new('EdgeW.006', me_edgew)
ob_edgee_006 = bpy.data.objects.new('EdgeE.006', me_edgee)
ob_edges_006 = bpy.data.objects.new('EdgeS.006', me_edges)
ob_edgen_006 = bpy.data.objects.new('EdgeN.006', me_edgen)
ob_cross1 = bpy.data.objects.new('Cross1', me_cross1)
ob_edges_007 = bpy.data.objects.new('EdgeS.007', me_edges)
ob_edgee_007 = bpy.data.objects.new('EdgeE.007', me_edgee)
ob_edgen_007 = bpy.data.objects.new('EdgeN.007', me_edgen)
ob_cross2 = bpy.data.objects.new('Cross2', me_cross2)
ob_cross1_colonly = bpy.data.objects.new('Cross1-colonly', me_cross1_colonly)
ob_cross2_colonly = bpy.data.objects.new('Cross2-colonly', me_cross2_colonly)

# ---- transforms, parenting, visibility, modifiers, constraints
ob_light.location = (4.076, 3.005, 5.904)
ob_light.rotation_euler = (0.6503, 0.05522, 1.866)
ob_light.lock_rotations_4d = False
ob_light.empty_display_type = 'ARROWS'
ob_light.color = (0.0, 0.0, 0.0, 0.0)
ob_light.lineart.crease_threshold = 0.0
ob_camera.location = (7.359, -6.926, 4.958)
ob_camera.rotation_euler = (1.109, 0.0, 0.8149)
ob_camera.lock_rotations_4d = False
ob_camera.empty_display_type = 'ARROWS'
ob_camera.color = (0.0, 0.0, 0.0, 0.0)
ob_camera.display_type = 'WIRE'
ob_camera.lineart.crease_threshold = 0.0
ob_full.location = (0.0, 0.0, 0.0)
ob_full.lock_rotations_4d = False
ob_full.empty_display_type = 'ARROWS'
ob_full.lineart.crease_threshold = 0.0
ob_cornerne.location = (10.0, 10.0, 0.0)
ob_cornerne.lock_rotations_4d = False
ob_cornerne.empty_display_type = 'ARROWS'
ob_cornerne.lineart.crease_threshold = 0.0
ob_cornerse.location = (10.0, -2.0, 0.0)
ob_cornerse.lock_rotations_4d = False
ob_cornerse.empty_display_type = 'ARROWS'
ob_cornerse.lineart.crease_threshold = 0.0
ob_edges.location = (0.0, -2.0, 0.0)
ob_edges.lock_rotations_4d = False
ob_edges.empty_display_type = 'ARROWS'
ob_edges.lineart.crease_threshold = 0.0
ob_edgee.location = (10.0, 0.0, 0.0)
ob_edgee.lock_rotations_4d = False
ob_edgee.empty_display_type = 'ARROWS'
ob_edgee.lineart.crease_threshold = 0.0
ob_edgen.location = (0.0, 10.0, 0.0)
ob_edgen.lock_rotations_4d = False
ob_edgen.empty_display_type = 'ARROWS'
ob_edgen.lineart.crease_threshold = 0.0
ob_cornernw.location = (-2.0, 10.0, 0.0)
ob_cornernw.lock_rotations_4d = False
ob_cornernw.empty_display_type = 'ARROWS'
ob_cornernw.lineart.crease_threshold = 0.0
ob_edgew.location = (-2.0, 0.0, 0.0)
ob_edgew.lock_rotations_4d = False
ob_edgew.empty_display_type = 'ARROWS'
ob_edgew.lineart.crease_threshold = 0.0
ob_cornersw.location = (-2.0, -2.0, 0.0)
ob_cornersw.lock_rotations_4d = False
ob_cornersw.empty_display_type = 'ARROWS'
ob_cornersw.lineart.crease_threshold = 0.0
ob_full_001.location = (2.0, 0.0, 0.0)
ob_full_001.lock_rotations_4d = False
ob_full_001.empty_display_type = 'ARROWS'
ob_full_001.lineart.crease_threshold = 0.0
ob_full_003.location = (0.0, 2.0, 0.0)
ob_full_003.lock_rotations_4d = False
ob_full_003.empty_display_type = 'ARROWS'
ob_full_003.lineart.crease_threshold = 0.0
ob_edgew_001.location = (-2.0, 2.0, 0.0)
ob_edgew_001.lock_rotations_4d = False
ob_edgew_001.empty_display_type = 'ARROWS'
ob_edgew_001.lineart.crease_threshold = 0.0
ob_edgee_001.location = (10.0, 2.0, 0.0)
ob_edgee_001.lock_rotations_4d = False
ob_edgee_001.empty_display_type = 'ARROWS'
ob_edgee_001.lineart.crease_threshold = 0.0
ob_edges_001.location = (2.0, -2.0, 0.0)
ob_edges_001.lock_rotations_4d = False
ob_edges_001.empty_display_type = 'ARROWS'
ob_edges_001.lineart.crease_threshold = 0.0
ob_full_004.location = (6.0, 0.0, 0.0)
ob_full_004.lock_rotations_4d = False
ob_full_004.empty_display_type = 'ARROWS'
ob_full_004.lineart.crease_threshold = 0.0
ob_edges_002.location = (6.0, -2.0, 0.0)
ob_edges_002.lock_rotations_4d = False
ob_edges_002.empty_display_type = 'ARROWS'
ob_edges_002.lineart.crease_threshold = 0.0
ob_full_005.location = (8.0, 2.0, 0.0)
ob_full_005.lock_rotations_4d = False
ob_full_005.empty_display_type = 'ARROWS'
ob_full_005.lineart.crease_threshold = 0.0
ob_full_006.location = (8.0, 0.0, 0.0)
ob_full_006.lock_rotations_4d = False
ob_full_006.empty_display_type = 'ARROWS'
ob_full_006.lineart.crease_threshold = 0.0
ob_edges_003.location = (8.0, -2.0, 0.0)
ob_edges_003.lock_rotations_4d = False
ob_edges_003.empty_display_type = 'ARROWS'
ob_edges_003.lineart.crease_threshold = 0.0
ob_edgee_002.location = (10.0, 6.0, 0.0)
ob_edgee_002.lock_rotations_4d = False
ob_edgee_002.empty_display_type = 'ARROWS'
ob_edgee_002.lineart.crease_threshold = 0.0
ob_full_002.location = (8.0, 6.0, 0.0)
ob_full_002.lock_rotations_4d = False
ob_full_002.empty_display_type = 'ARROWS'
ob_full_002.lineart.crease_threshold = 0.0
ob_full_007.location = (0.0, 6.0, 0.0)
ob_full_007.lock_rotations_4d = False
ob_full_007.empty_display_type = 'ARROWS'
ob_full_007.lineart.crease_threshold = 0.0
ob_edgew_002.location = (-2.0, 6.0, 0.0)
ob_edgew_002.lock_rotations_4d = False
ob_edgew_002.empty_display_type = 'ARROWS'
ob_edgew_002.lineart.crease_threshold = 0.0
ob_full_008.location = (0.0, 8.0, 0.0)
ob_full_008.lock_rotations_4d = False
ob_full_008.empty_display_type = 'ARROWS'
ob_full_008.lineart.crease_threshold = 0.0
ob_edgew_003.location = (-2.0, 8.0, 0.0)
ob_edgew_003.lock_rotations_4d = False
ob_edgew_003.empty_display_type = 'ARROWS'
ob_edgew_003.lineart.crease_threshold = 0.0
ob_edgen_001.location = (2.0, 10.0, 0.0)
ob_edgen_001.lock_rotations_4d = False
ob_edgen_001.empty_display_type = 'ARROWS'
ob_edgen_001.lineart.crease_threshold = 0.0
ob_full_009.location = (2.0, 8.0, 0.0)
ob_full_009.lock_rotations_4d = False
ob_full_009.empty_display_type = 'ARROWS'
ob_full_009.lineart.crease_threshold = 0.0
ob_edgen_002.location = (6.0, 10.0, 0.0)
ob_edgen_002.lock_rotations_4d = False
ob_edgen_002.empty_display_type = 'ARROWS'
ob_edgen_002.lineart.crease_threshold = 0.0
ob_full_010.location = (6.0, 8.0, 0.0)
ob_full_010.lock_rotations_4d = False
ob_full_010.empty_display_type = 'ARROWS'
ob_full_010.lineart.crease_threshold = 0.0
ob_edgen_003.location = (8.0, 10.0, 0.0)
ob_edgen_003.lock_rotations_4d = False
ob_edgen_003.empty_display_type = 'ARROWS'
ob_edgen_003.lineart.crease_threshold = 0.0
ob_full_011.location = (8.0, 6.0, 0.0)
ob_full_011.lock_rotations_4d = False
ob_full_011.empty_display_type = 'ARROWS'
ob_full_011.lineart.crease_threshold = 0.0
ob_edgee_003.location = (10.0, 8.0, 0.0)
ob_edgee_003.lock_rotations_4d = False
ob_edgee_003.empty_display_type = 'ARROWS'
ob_edgee_003.lineart.crease_threshold = 0.0
ob_watercornerse.location = (6.0, 2.0, 0.0)
ob_watercornerse.lock_rotations_4d = False
ob_watercornerse.empty_display_type = 'ARROWS'
ob_watercornerse.lineart.crease_threshold = 0.0
ob_watercornerne.location = (6.0, 6.0, 0.0)
ob_watercornerne.lock_rotations_4d = False
ob_watercornerne.empty_display_type = 'ARROWS'
ob_watercornerne.lineart.crease_threshold = 0.0
ob_watercornernw.location = (2.0, 6.0, 0.0)
ob_watercornernw.lock_rotations_4d = False
ob_watercornernw.empty_display_type = 'ARROWS'
ob_watercornernw.lineart.crease_threshold = 0.0
ob_watercornersw.location = (2.0, 2.0, 0.0)
ob_watercornersw.lock_rotations_4d = False
ob_watercornersw.empty_display_type = 'ARROWS'
ob_watercornersw.lineart.crease_threshold = 0.0
ob_edgee_004.location = (10.0, 4.0, 0.0)
ob_edgee_004.lock_rotations_4d = False
ob_edgee_004.empty_display_type = 'ARROWS'
ob_edgee_004.lineart.crease_threshold = 0.0
ob_full_012.location = (8.0, 4.0, 0.0)
ob_full_012.lock_rotations_4d = False
ob_full_012.empty_display_type = 'ARROWS'
ob_full_012.lineart.crease_threshold = 0.0
ob_full_013.location = (0.0, 4.0, 0.0)
ob_full_013.lock_rotations_4d = False
ob_full_013.empty_display_type = 'ARROWS'
ob_full_013.lineart.crease_threshold = 0.0
ob_edgew_004.location = (-2.0, 4.0, 0.0)
ob_edgew_004.lock_rotations_4d = False
ob_edgew_004.empty_display_type = 'ARROWS'
ob_edgew_004.lineart.crease_threshold = 0.0
ob_full_014.location = (8.0, 8.0, 0.0)
ob_full_014.lock_rotations_4d = False
ob_full_014.empty_display_type = 'ARROWS'
ob_full_014.lineart.crease_threshold = 0.0
ob_full_015.location = (4.0, 0.0, 0.0)
ob_full_015.lock_rotations_4d = False
ob_full_015.empty_display_type = 'ARROWS'
ob_full_015.lineart.crease_threshold = 0.0
ob_edges_004.location = (4.0, -2.0, 0.0)
ob_edges_004.lock_rotations_4d = False
ob_edges_004.empty_display_type = 'ARROWS'
ob_edges_004.lineart.crease_threshold = 0.0
ob_edgen_004.location = (4.0, 10.0, 0.0)
ob_edgen_004.lock_rotations_4d = False
ob_edgen_004.empty_display_type = 'ARROWS'
ob_edgen_004.lineart.crease_threshold = 0.0
ob_full_016.location = (4.0, 8.0, 0.0)
ob_full_016.lock_rotations_4d = False
ob_full_016.empty_display_type = 'ARROWS'
ob_full_016.lineart.crease_threshold = 0.0
ob_edgen_005.location = (4.0, 2.0, 0.0)
ob_edgen_005.lock_rotations_4d = False
ob_edgen_005.empty_display_type = 'ARROWS'
ob_edgen_005.lineart.crease_threshold = 0.0
ob_edges_005.location = (4.0, 6.0, 0.0)
ob_edges_005.lock_rotations_4d = False
ob_edges_005.empty_display_type = 'ARROWS'
ob_edges_005.lineart.crease_threshold = 0.0
ob_edgew_005.location = (6.0, 4.0, 0.0)
ob_edgew_005.lock_rotations_4d = False
ob_edgew_005.empty_display_type = 'ARROWS'
ob_edgew_005.lineart.crease_threshold = 0.0
ob_edgee_005.location = (2.0, 4.0, 0.0)
ob_edgee_005.lock_rotations_4d = False
ob_edgee_005.empty_display_type = 'ARROWS'
ob_edgee_005.lineart.crease_threshold = 0.0
ob_edgew_006.location = (-6.0, 4.0, 0.0)
ob_edgew_006.lock_rotations_4d = False
ob_edgew_006.empty_display_type = 'ARROWS'
ob_edgew_006.lineart.crease_threshold = 0.0
ob_edgee_006.location = (-6.0, 8.0, 0.0)
ob_edgee_006.lock_rotations_4d = False
ob_edgee_006.empty_display_type = 'ARROWS'
ob_edgee_006.lineart.crease_threshold = 0.0
ob_edges_006.location = (-8.0, 6.0, 0.0)
ob_edges_006.lock_rotations_4d = False
ob_edges_006.empty_display_type = 'ARROWS'
ob_edges_006.lineart.crease_threshold = 0.0
ob_edgen_006.location = (-4.0, 6.0, 0.0)
ob_edgen_006.lock_rotations_4d = False
ob_edgen_006.empty_display_type = 'ARROWS'
ob_edgen_006.lineart.crease_threshold = 0.0
ob_cross1.location = (-6.0, 6.0, 0.0)
ob_cross1.lock_rotations_4d = False
ob_cross1.empty_display_type = 'ARROWS'
ob_cross1.lineart.crease_threshold = 0.0
ob_edges_007.location = (-4.0, 2.0, 0.0)
ob_edges_007.lock_rotations_4d = False
ob_edges_007.empty_display_type = 'ARROWS'
ob_edges_007.lineart.crease_threshold = 0.0
ob_edgee_007.location = (-6.0, 0.0, 0.0)
ob_edgee_007.lock_rotations_4d = False
ob_edgee_007.empty_display_type = 'ARROWS'
ob_edgee_007.lineart.crease_threshold = 0.0
ob_edgen_007.location = (-8.0, 2.0, 0.0)
ob_edgen_007.lock_rotations_4d = False
ob_edgen_007.empty_display_type = 'ARROWS'
ob_edgen_007.lineart.crease_threshold = 0.0
ob_cross2.location = (-6.0, 2.0, 0.0)
ob_cross2.lock_rotations_4d = False
ob_cross2.empty_display_type = 'ARROWS'
ob_cross2.lineart.crease_threshold = 0.0
ob_cross1_colonly.location = (-6.0, 6.0, -0.3092)
ob_cross1_colonly.lineart.crease_threshold = 0.0
ob_cross2_colonly.location = (-6.0, 2.0, -0.3092)
ob_cross2_colonly.lineart.crease_threshold = 0.0

# ---- collection membership
col_collection.objects.link(ob_light)
col_collection.objects.link(ob_camera)
col_collection.objects.link(ob_full)
col_collection.objects.link(ob_cornerne)
col_collection.objects.link(ob_cornerse)
col_collection.objects.link(ob_edges)
col_collection.objects.link(ob_edgee)
col_collection.objects.link(ob_edgen)
col_collection.objects.link(ob_cornernw)
col_collection.objects.link(ob_edgew)
col_collection.objects.link(ob_cornersw)
col_collection.objects.link(ob_full_001)
col_collection.objects.link(ob_full_003)
col_collection.objects.link(ob_edgew_001)
col_collection.objects.link(ob_edgee_001)
col_collection.objects.link(ob_edges_001)
col_collection.objects.link(ob_full_004)
col_collection.objects.link(ob_edges_002)
col_collection.objects.link(ob_full_005)
col_collection.objects.link(ob_full_006)
col_collection.objects.link(ob_edges_003)
col_collection.objects.link(ob_edgee_002)
col_collection.objects.link(ob_full_002)
col_collection.objects.link(ob_full_007)
col_collection.objects.link(ob_edgew_002)
col_collection.objects.link(ob_full_008)
col_collection.objects.link(ob_edgew_003)
col_collection.objects.link(ob_edgen_001)
col_collection.objects.link(ob_full_009)
col_collection.objects.link(ob_edgen_002)
col_collection.objects.link(ob_full_010)
col_collection.objects.link(ob_edgen_003)
col_collection.objects.link(ob_full_011)
col_collection.objects.link(ob_edgee_003)
col_collection.objects.link(ob_watercornerse)
col_collection.objects.link(ob_watercornerne)
col_collection.objects.link(ob_watercornernw)
col_collection.objects.link(ob_watercornersw)
col_collection.objects.link(ob_edgee_004)
col_collection.objects.link(ob_full_012)
col_collection.objects.link(ob_full_013)
col_collection.objects.link(ob_edgew_004)
col_collection.objects.link(ob_full_014)
col_collection.objects.link(ob_full_015)
col_collection.objects.link(ob_edges_004)
col_collection.objects.link(ob_edgen_004)
col_collection.objects.link(ob_full_016)
col_collection.objects.link(ob_edgen_005)
col_collection.objects.link(ob_edges_005)
col_collection.objects.link(ob_edgew_005)
col_collection.objects.link(ob_edgee_005)
col_collection.objects.link(ob_edgew_006)
col_collection.objects.link(ob_edgee_006)
col_collection.objects.link(ob_edges_006)
col_collection.objects.link(ob_edgen_006)
col_collection.objects.link(ob_cross1)
col_collection.objects.link(ob_edges_007)
col_collection.objects.link(ob_edgee_007)
col_collection.objects.link(ob_edgen_007)
col_collection.objects.link(ob_cross2)
col_collection.objects.link(ob_cross1_colonly)
col_collection.objects.link(ob_cross2_colonly)

# ---- scene / render settings (as saved in the file)
scene.camera = ob_camera
scene.frame_start = 1; scene.frame_end = 250; scene.frame_set(1)
scene.render.engine = 'BLENDER_EEVEE_NEXT'
scene.cycles.use_denoising = False
scene.cycles.samples = 128
scene.cycles.sampling_pattern = 'TABULATED_SOBOL'
scene.cycles.use_adaptive_sampling = False
scene.cycles.use_light_tree = False
scene.view_settings.view_transform = 'Filmic'
bpy.context.view_layer.update()
